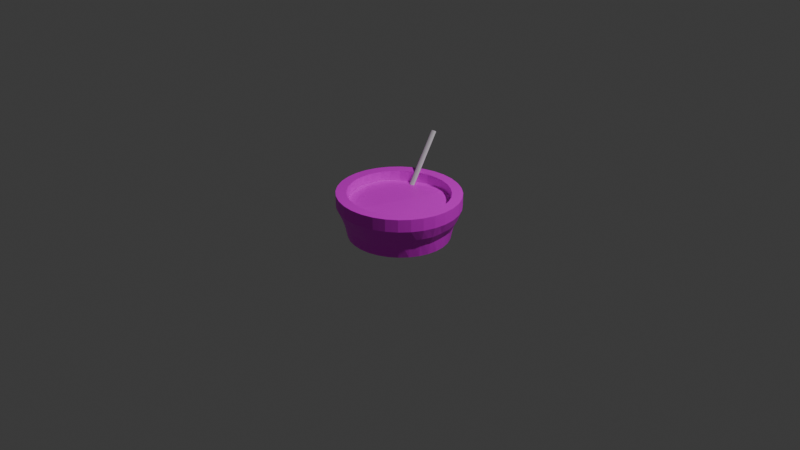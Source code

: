 # Source: olutjuustokietto.blend  (saved by Blender 4.2.66; exported with 4.5.12 LTS)
import bpy
from mathutils import Matrix  # noqa: F401  (used for matrix-valued properties, if any)

bpy.ops.wm.read_factory_settings(use_empty=True)
scene = bpy.context.scene
scene.name = 'Scene'

# ---- collections
col_collection = bpy.data.collections.new('Collection'); scene.collection.children.link(col_collection)

# ---- images (referenced by path relative to the original .blend; pixels are not part of the script)
import os
ASSET_DIR = os.environ.get("B2B_ASSET_DIR", "")  # directory of the original .blend (textures are referenced by path, not embedded)
HERE = os.path.dirname(os.path.abspath(__file__))  # packed textures are extracted next to this script under _unpacked/

def load_image(name, relpath, width, height, colorspace="sRGB"):
    """Load a texture the original file referenced (path relative to the .blend, or extracted next to this script)."""
    p = next((c for c in (os.path.join(HERE, relpath), os.path.join(ASSET_DIR, relpath)) if relpath and os.path.exists(c)), "")
    if p:
        img = bpy.data.images.load(p, check_existing=True)
        img.name = name
    else:  # same state as the original file: an image datablock whose file is absent (Cycles renders it pink)
        img = bpy.data.images.new(name, width, height)
        img.source = "FILE"
        img.filepath = "//" + (relpath or name)
    img.colorspace_settings.name = colorspace
    return img
img_keittotekstuuri = load_image('keittotekstuuri', 'lusikka.png', 1024, 1024, 'sRGB')

# ---- materials (node trees are filled in below, after node groups)
mat_material_001 = bpy.data.materials.new('Material.001')

# ---- material node trees
mat_material_001.use_nodes = True; mat_material_001.node_tree.nodes.clear()
_N = mat_material_001.node_tree.nodes; _L = mat_material_001.node_tree.links
n0 = _N.new('ShaderNodeBsdfPrincipled'); n0.name = 'Principled BSDF'; n0.location = (10, 300)
n1 = _N.new('ShaderNodeOutputMaterial'); n1.name = 'Material Output'; n1.location = (300, 300)
n2 = _N.new('ShaderNodeTexImage'); n2.name = 'Image Texture'; n2.location = (-280, 280)
n2.image = img_keittotekstuuri
_L.new(n0.outputs[0], n1.inputs[0])
_L.new(n2.outputs[0], n0.inputs[0])
n1.is_active_output = True

# ---- world
world_world = bpy.data.worlds.new('World'); scene.world = world_world
world_world.use_nodes = True; world_world.node_tree.nodes.clear()
_N = world_world.node_tree.nodes; _L = world_world.node_tree.links
n0 = _N.new('ShaderNodeOutputWorld'); n0.name = 'World Output'; n0.location = (300, 300)
n1 = _N.new('ShaderNodeBackground'); n1.name = 'Background'; n1.location = (10, 300)
n1.inputs[0].default_value = (0.05088, 0.05088, 0.05088, 1.0)
_L.new(n1.outputs[0], n0.inputs[0])
n0.is_active_output = True
world_world.color = (0.05088, 0.05088, 0.05088)
world_world.sun_shadow_jitter_overblur = 0.0

# ---- cameras
cam_camera = bpy.data.cameras.new('Camera')
cam_camera.clip_end = 100.0
cam_camera.ortho_scale = 7.314

# ---- lights
light_light = bpy.data.lights.new('Light', 'POINT')
light_light.energy = 1000.0
light_light.shadow_soft_size = 0.1

# ---- meshes
me_cylinder = bpy.data.meshes.new('Cylinder')
me_cylinder.from_pydata([(0.0, 1.0, -1.0), (0.0, 1.0, 1.0), (0.1951, 0.9808, -1.0), (0.1951, 0.9808, 1.0), (0.3827, 0.9239, -1.0), (0.3827, 0.9239, 1.0), (0.5556, 0.8315, -1.0), (0.5556, 0.8315, 1.0), (0.7071, 0.7071, -1.0), (0.7071, 0.7071, 1.0), (0.8315, 0.5556, -1.0), (0.8315, 0.5556, 1.0), (0.9239, 0.3827, -1.0), (0.9239, 0.3827, 1.0), (0.9808, 0.1951, -1.0), (0.9808, 0.1951, 1.0), (1.0, 0.0, -1.0), (1.0, 0.0, 1.0), (0.9808, -0.1951, -1.0), (0.9808, -0.1951, 1.0), (0.9239, -0.3827, -1.0), (0.9239, -0.3827, 1.0), (0.8315, -0.5556, -1.0), (0.8315, -0.5556, 1.0), (0.7071, -0.7071, -1.0), (0.7071, -0.7071, 1.0), (0.5556, -0.8315, -1.0), (0.5556, -0.8315, 1.0), (0.3827, -0.9239, -1.0), (0.3827, -0.9239, 1.0), (0.1951, -0.9808, -1.0), (0.1951, -0.9808, 1.0), (0.0, -1.0, -1.0), (0.0, -1.0, 1.0), (-0.1951, -0.9808, -1.0), (-0.1951, -0.9808, 1.0), (-0.3827, -0.9239, -1.0), (-0.3827, -0.9239, 1.0), (-0.5556, -0.8315, -1.0), (-0.5556, -0.8315, 1.0), (-0.7071, -0.7071, -1.0), (-0.7071, -0.7071, 1.0), (-0.8315, -0.5556, -1.0), (-0.8315, -0.5556, 1.0), (-0.9239, -0.3827, -1.0), (-0.9239, -0.3827, 1.0), (-0.9808, -0.1951, -1.0), (-0.9808, -0.1951, 1.0), (-1.0, 0.0, -1.0), (-1.0, 0.0, 1.0), (-0.9808, 0.1951, -1.0), (-0.9808, 0.1951, 1.0), (-0.9239, 0.3827, -1.0), (-0.9239, 0.3827, 1.0), (-0.8315, 0.5556, -1.0), (-0.8315, 0.5556, 1.0), (-0.7071, 0.7071, -1.0), (-0.7071, 0.7071, 1.0), (-0.5556, 0.8315, -1.0), (-0.5556, 0.8315, 1.0), (-0.3827, 0.9239, -1.0), (-0.3827, 0.9239, 1.0), (-0.1951, 0.9808, -1.0), (-0.1951, 0.9808, 1.0), (0.09755, 0.9904, -1.0), (0.09755, 0.9904, 1.0), (0.0002747, 1.046, -0.2512), (0.2046, 1.028, -0.2611), (0.2889, 0.9523, -1.0), (0.2889, 0.9523, 1.0), (0.3997, 0.9672, -0.2425), (0.4691, 0.8777, -1.0), (0.4691, 0.8777, 1.0), (0.5806, 0.8696, -0.2435), (0.6313, 0.7693, -1.0), (0.6313, 0.7693, 1.0), (0.7428, 0.7428, -0.2786), (0.7693, 0.6313, -1.0), (0.7693, 0.6313, 1.0), (0.8682, 0.5803, -0.2365), (0.8777, 0.4691, -1.0), (0.8777, 0.4691, 1.0), (0.9655, 0.3996, -0.2364), (0.9523, 0.2889, -1.0), (0.9523, 0.2889, 1.0), (1.017, 0.2018, -0.1962), (0.9904, 0.09755, -1.0), (0.9904, 0.09755, 1.0), (1.037, -0.0004163, -0.202), (0.9904, -0.09755, -1.0), (0.9904, -0.09755, 1.0), (1.025, -0.2046, -0.2467), (0.9523, -0.2889, -1.0), (0.9523, -0.2889, 1.0), (0.9653, -0.4007, -0.2389), (0.8777, -0.4691, -1.0), (0.8777, -0.4691, 1.0), (0.8701, -0.5822, -0.2511), (0.7693, -0.6313, -1.0), (0.7693, -0.6313, 1.0), (0.745, -0.7455, -0.2917), (0.6313, -0.7693, -1.0), (0.6313, -0.7693, 1.0), (0.5816, -0.8697, -0.2453), (0.4691, -0.8777, -1.0), (0.4691, -0.8777, 1.0), (0.4034, -0.9737, -0.2961), (0.2889, -0.9523, -1.0), (0.2889, -0.9523, 1.0), (0.2055, -1.03, -0.2809), (0.09755, -0.9904, -1.0), (0.09755, -0.9904, 1.0), (-3.238e-05, -1.039, -0.2156), (-0.09755, -0.9904, -1.0), (-0.09755, -0.9904, 1.0), (-0.2044, -1.025, -0.2506), (-0.2889, -0.9523, -1.0), (-0.2889, -0.9523, 1.0), (-0.401, -0.9669, -0.2599), (-0.4691, -0.8777, -1.0), (-0.4691, -0.8777, 1.0), (-0.5822, -0.87, -0.2613), (-0.6313, -0.7693, -1.0), (-0.6313, -0.7693, 1.0), (-0.7464, -0.7447, -0.2997), (-0.7693, -0.6313, -1.0), (-0.7693, -0.6313, 1.0), (-0.8811, -0.5879, -0.3249), (-0.8777, -0.4691, -1.0), (-0.8777, -0.4691, 1.0), (-0.9762, -0.4044, -0.3103), (-0.9523, -0.2889, -1.0), (-0.9523, -0.2889, 1.0), (-1.03, -0.2044, -0.2801), (-0.9904, -0.09755, -1.0), (-0.9904, -0.09755, 1.0), (-1.053, 0.0009699, -0.2951), (-0.9904, 0.09755, -1.0), (-0.9904, 0.09755, 1.0), (-1.039, 0.2074, -0.3093), (-0.9523, 0.2889, -1.0), (-0.9523, 0.2889, 1.0), (-0.9698, 0.401, -0.2668), (-0.8777, 0.4691, -1.0), (-0.8777, 0.4691, 1.0), (-0.8698, 0.5813, -0.2539), (-0.7693, 0.6313, -1.0), (-0.7693, 0.6313, 1.0), (-0.7474, 0.7478, -0.313), (-0.6313, 0.7693, -1.0), (-0.6313, 0.7693, 1.0), (-0.5888, 0.8817, -0.3289), (-0.4691, 0.8777, -1.0), (-0.4691, 0.8777, 1.0), (-0.4036, 0.9748, -0.3025), (-0.2889, 0.9523, -1.0), (-0.2889, 0.9523, 1.0), (-0.2037, 1.026, -0.2556), (-0.09755, 0.9904, -1.0), (-0.09755, 0.9904, 1.0), (-0.1021, 1.04, -0.2502), (-0.3041, 1.003, -0.2735), (-0.4981, 0.9324, -0.3175), (-0.6726, 0.82, -0.3362), (-0.8125, 0.6671, -0.2865), (-0.9198, 0.4912, -0.2411), (-1.009, 0.3058, -0.2898), (-1.05, 0.1044, -0.3026), (-1.046, -0.1022, -0.2888), (-1.005, -0.3046, -0.2814), (-0.9338, -0.4988, -0.3272), (-0.817, -0.6692, -0.3135), (-0.6663, -0.8103, -0.2778), (-0.4933, -0.922, -0.26), (-0.3038, -0.9999, -0.2548), (-0.1024, -1.036, -0.2338), (0.1026, -1.038, -0.2435), (0.3062, -1.008, -0.3012), (0.4945, -0.9248, -0.2698), (0.6659, -0.8112, -0.2692), (0.8118, -0.6671, -0.2806), (0.9199, -0.4925, -0.2363), (0.9991, -0.3038, -0.2444), (1.035, -0.1025, -0.2224), (1.029, 0.101, -0.1912), (0.9925, 0.3006, -0.2052), (0.9176, 0.4903, -0.2222), (0.8109, 0.6656, -0.274), (0.6639, 0.8091, -0.2614), (0.4901, 0.9183, -0.2235), (0.3042, 1.004, -0.266), (0.1026, 1.039, -0.2464), (0.1181, 1.2, 1.0), (0.0, 1.21, 1.0), (0.0003345, 1.127, 0.3609), (0.3499, 1.153, 1.0), (0.2361, 1.187, 1.0), (0.5682, 1.063, 1.0), (0.4631, 1.118, 1.0), (0.7647, 0.9318, 1.0), (0.6724, 1.006, 1.0), (0.9318, 0.7647, 1.0), (0.8558, 0.8558, 1.0), (1.063, 0.5682, 1.0), (1.006, 0.6724, 1.0), (1.153, 0.3499, 1.0), (1.118, 0.4631, 1.0), (1.2, 0.1181, 1.0), (1.187, 0.2361, 1.0), (1.2, -0.1181, 1.0), (1.21, 0.0, 1.0), (1.153, -0.3499, 1.0), (1.187, -0.2361, 1.0), (1.063, -0.5682, 1.0), (1.118, -0.4631, 1.0), (0.9318, -0.7647, 1.0), (1.006, -0.6724, 1.0), (0.7647, -0.9318, 1.0), (0.8558, -0.8558, 1.0), (0.5682, -1.063, 1.0), (0.6724, -1.006, 1.0), (0.3499, -1.153, 1.0), (0.4631, -1.118, 1.0), (0.1181, -1.2, 1.0), (0.2361, -1.187, 1.0), (-0.1181, -1.2, 1.0), (0.0, -1.21, 1.0), (-0.3499, -1.153, 1.0), (-0.2361, -1.187, 1.0), (-0.5682, -1.063, 1.0), (-0.4631, -1.118, 1.0), (-0.7647, -0.9318, 1.0), (-0.6724, -1.006, 1.0), (-0.9318, -0.7647, 1.0), (-0.8558, -0.8558, 1.0), (-1.063, -0.5682, 1.0), (-1.006, -0.6724, 1.0), (-1.153, -0.3499, 1.0), (-1.118, -0.4631, 1.0), (-1.2, -0.1181, 1.0), (-1.187, -0.2361, 1.0), (-1.2, 0.1181, 1.0), (-1.21, 0.0, 1.0), (-1.153, 0.3499, 1.0), (-1.187, 0.2361, 1.0), (-1.063, 0.5682, 1.0), (-1.118, 0.4631, 1.0), (-0.9318, 0.7647, 1.0), (-1.006, 0.6724, 1.0), (-0.7647, 0.9318, 1.0), (-0.8558, 0.8558, 1.0), (-0.5682, 1.063, 1.0), (-0.6724, 1.006, 1.0), (-0.3499, 1.153, 1.0), (-0.4631, 1.118, 1.0), (-0.1181, 1.2, 1.0), (-0.2361, 1.187, 1.0), (0.2197, 1.102, 0.3706), (0.4322, 1.043, 0.347), (0.6249, 0.9353, 0.3668), (0.7959, 0.7954, 0.3664), (0.9423, 0.6288, 0.3324), (1.045, 0.4323, 0.3418), (1.111, 0.2209, 0.3318), (1.129, -0.0004377, 0.3512), (1.114, -0.222, 0.3202), (1.049, -0.4352, 0.3199), (0.9367, -0.6265, 0.3568), (0.7986, -0.7993, 0.3419), (0.6291, -0.9414, 0.3336), (0.4331, -1.046, 0.3362), (0.2198, -1.104, 0.3631), (-0.0002201, -1.119, 0.3981), (-0.2192, -1.101, 0.3821), (-0.4293, -1.036, 0.3825), (-0.622, -0.9298, 0.3963), (-0.8011, -0.7994, 0.3372), (-0.9441, -0.6298, 0.3192), (-1.048, -0.4342, 0.3235), (-1.1, -0.2186, 0.3846), (-1.125, 0.0008187, 0.3654), (-1.111, 0.2215, 0.3258), (-1.04, 0.4307, 0.362), (-0.9346, 0.625, 0.3724), (-0.8043, 0.8049, 0.3107), (-0.6328, 0.9474, 0.3031), (-0.4331, 1.046, 0.3356), (-0.2194, 1.105, 0.3593), (-0.1102, 1.123, 0.3476), (-0.3261, 1.076, 0.3656), (-0.5358, 1.003, 0.3095), (-0.7236, 0.8821, 0.2915), (-0.8729, 0.7171, 0.3425), (-0.9887, 0.5285, 0.3807), (-1.081, 0.3279, 0.3391), (-1.123, 0.1113, 0.3446), (-1.114, -0.1092, 0.3867), (-1.077, -0.3269, 0.3594), (-1.001, -0.5345, 0.3165), (-0.8758, -0.7174, 0.3285), (-0.7131, -0.8672, 0.3734), (-0.5271, -0.9857, 0.3946), (-0.3261, -1.075, 0.3716), (-0.1099, -1.113, 0.3966), (0.1098, -1.115, 0.3853), (0.328, -1.081, 0.3403), (0.5324, -0.9962, 0.3409), (0.7174, -0.8743, 0.3338), (0.8698, -0.7145, 0.3566), (0.9966, -0.5334, 0.3375), (1.086, -0.33, 0.3177), (1.127, -0.1113, 0.3323), (1.123, 0.1103, 0.3479), (1.082, 0.3279, 0.338), (0.9968, 0.5323, 0.3393), (0.8727, 0.7153, 0.3475), (0.7124, 0.868, 0.371), (0.5306, 0.9926, 0.3587), (0.3274, 1.078, 0.352), (0.1103, 1.116, 0.3777), (-0.8315, -0.5556, 1.795), (-0.8777, -0.4691, 1.795), (-1.063, -0.5682, 1.795), (-1.006, -0.6724, 1.795), (0.9523, 0.2889, 1.795), (0.9808, 0.1951, 1.795), (1.187, 0.2361, 1.795), (1.153, 0.3499, 1.795), (-0.9904, -0.09755, 1.795), (-1.0, 0.0, 1.795), (-1.21, 0.0, 1.795), (-1.2, -0.1181, 1.795), (0.5556, 0.8315, 1.795), (0.6313, 0.7693, 1.795), (0.7647, 0.9318, 1.795), (0.6724, 1.006, 1.795), (-0.7071, -0.7071, 1.795), (-0.7693, -0.6313, 1.795), (-0.9318, -0.7647, 1.795), (-0.8558, -0.8558, 1.795), (0.8777, 0.4691, 1.795), (0.9239, 0.3827, 1.795), (1.118, 0.4631, 1.795), (1.063, 0.5682, 1.795), (-0.9523, -0.2889, 1.795), (-0.9808, -0.1951, 1.795), (-1.187, -0.2361, 1.795), (-1.153, -0.3499, 1.795), (0.3827, 0.9239, 1.795), (0.4691, 0.8777, 1.795), (0.5682, 1.063, 1.795), (0.4631, 1.118, 1.795), (-0.5556, -0.8315, 1.795), (-0.6313, -0.7693, 1.795), (-0.7647, -0.9318, 1.795), (-0.6724, -1.006, 1.795), (0.7693, 0.6313, 1.795), (0.8315, 0.5556, 1.795), (1.006, 0.6724, 1.795), (0.9318, 0.7647, 1.795), (-0.8777, -0.4691, 1.795), (-0.9239, -0.3827, 1.795), (-1.118, -0.4631, 1.795), (-1.063, -0.5682, 1.795), (0.1951, 0.9808, 1.795), (0.2889, 0.9523, 1.795), (0.3499, 1.153, 1.795), (0.2361, 1.187, 1.795), (-0.3827, -0.9239, 1.795), (-0.4691, -0.8777, 1.795), (-0.5682, -1.063, 1.795), (-0.4631, -1.118, 1.795), (0.6313, 0.7693, 1.795), (0.7071, 0.7071, 1.795), (0.8558, 0.8558, 1.795), (0.7647, 0.9318, 1.795), (-0.7693, -0.6313, 1.795), (-0.8315, -0.5556, 1.795), (-1.006, -0.6724, 1.795), (-0.9318, -0.7647, 1.795), (-0.1951, -0.9808, 1.795), (-0.2889, -0.9523, 1.795), (-0.3499, -1.153, 1.795), (-0.2361, -1.187, 1.795), (0.4691, 0.8777, 1.795), (0.5556, 0.8315, 1.795), (0.6724, 1.006, 1.795), (0.5682, 1.063, 1.795), (0.0, 1.0, 1.795), (0.09755, 0.9904, 1.795), (0.1181, 1.2, 1.795), (0.0, 1.21, 1.795), (-0.6313, -0.7693, 1.795), (-0.7071, -0.7071, 1.795), (-0.8558, -0.8558, 1.795), (-0.7647, -0.9318, 1.795), (0.0, -1.0, 1.795), (-0.09755, -0.9904, 1.795), (-0.1181, -1.2, 1.795), (0.0, -1.21, 1.795), (0.2889, 0.9523, 1.795), (0.3827, 0.9239, 1.795), (0.4631, 1.118, 1.795), (0.3499, 1.153, 1.795), (-0.4691, -0.8777, 1.795), (-0.5556, -0.8315, 1.795), (-0.6724, -1.006, 1.795), (-0.5682, -1.063, 1.795), (0.1951, -0.9808, 1.795), (0.09755, -0.9904, 1.795), (0.1181, -1.2, 1.795), (0.2361, -1.187, 1.795), (-0.2889, -0.9523, 1.795), (-0.3827, -0.9239, 1.795), (-0.4631, -1.118, 1.795), (-0.3499, -1.153, 1.795), (0.09755, 0.9904, 1.795), (0.1951, 0.9808, 1.795), (0.2361, 1.187, 1.795), (0.1181, 1.2, 1.795), (0.3827, -0.9239, 1.795), (0.2889, -0.9523, 1.795), (0.3499, -1.153, 1.795), (0.4631, -1.118, 1.795), (-0.1951, 0.9808, 1.795), (-0.09755, 0.9904, 1.795), (-0.1181, 1.2, 1.795), (-0.2361, 1.187, 1.795), (-0.09755, -0.9904, 1.795), (-0.1951, -0.9808, 1.795), (-0.2361, -1.187, 1.795), (-0.1181, -1.2, 1.795), (0.5556, -0.8315, 1.795), (0.4691, -0.8777, 1.795), (0.5682, -1.063, 1.795), (0.6724, -1.006, 1.795), (-0.3827, 0.9239, 1.795), (-0.2889, 0.9523, 1.795), (-0.3499, 1.153, 1.795), (-0.4631, 1.118, 1.795), (0.7071, 0.7071, 1.795), (0.7693, 0.6313, 1.795), (0.9318, 0.7647, 1.795), (0.8558, 0.8558, 1.795), (-0.9904, 0.09755, 1.795), (-0.9808, 0.1951, 1.795), (-1.187, 0.2361, 1.795), (-1.2, 0.1181, 1.795), (0.9904, 0.09755, 1.795), (1.0, 0.0, 1.795), (1.21, 0.0, 1.795), (1.2, 0.1181, 1.795), (-0.9239, -0.3827, 1.795), (-0.9523, -0.2889, 1.795), (-1.153, -0.3499, 1.795), (-1.118, -0.4631, 1.795), (0.8315, 0.5556, 1.795), (0.8777, 0.4691, 1.795), (1.063, 0.5682, 1.795), (1.006, 0.6724, 1.795), (-0.9523, 0.2889, 1.795), (-0.9239, 0.3827, 1.795), (-1.118, 0.4631, 1.795), (-1.153, 0.3499, 1.795), (0.9904, -0.09755, 1.795), (0.9808, -0.1951, 1.795), (1.187, -0.2361, 1.795), (1.2, -0.1181, 1.795), (-0.9808, -0.1951, 1.795), (-0.9904, -0.09755, 1.795), (-1.2, -0.1181, 1.795), (-1.187, -0.2361, 1.795), (0.9239, 0.3827, 1.795), (0.9523, 0.2889, 1.795), (1.153, 0.3499, 1.795), (1.118, 0.4631, 1.795), (-0.8777, 0.4691, 1.795), (-0.8315, 0.5556, 1.795), (-1.006, 0.6724, 1.795), (-1.063, 0.5682, 1.795), (0.9523, -0.2889, 1.795), (0.9239, -0.3827, 1.795), (1.118, -0.4631, 1.795), (1.153, -0.3499, 1.795), (-1.0, 0.0, 1.795), (-0.9904, 0.09755, 1.795), (-1.2, 0.1181, 1.795), (-1.21, 0.0, 1.795), (0.9808, 0.1951, 1.795), (0.9904, 0.09755, 1.795), (1.2, 0.1181, 1.795), (1.187, 0.2361, 1.795), (-0.7693, 0.6313, 1.795), (-0.7071, 0.7071, 1.795), (-0.8558, 0.8558, 1.795), (-0.9318, 0.7647, 1.795), (0.8777, -0.4691, 1.795), (0.8315, -0.5556, 1.795), (1.006, -0.6724, 1.795), (1.063, -0.5682, 1.795), (-0.9808, 0.1951, 1.795), (-0.9523, 0.2889, 1.795), (-1.153, 0.3499, 1.795), (-1.187, 0.2361, 1.795), (1.0, 0.0, 1.795), (0.9904, -0.09755, 1.795), (1.2, -0.1181, 1.795), (1.21, 0.0, 1.795), (-0.6313, 0.7693, 1.795), (-0.5556, 0.8315, 1.795), (-0.6724, 1.006, 1.795), (-0.7647, 0.9318, 1.795), (0.7693, -0.6313, 1.795), (0.7071, -0.7071, 1.795), (0.8558, -0.8558, 1.795), (0.9318, -0.7647, 1.795), (-0.9239, 0.3827, 1.795), (-0.8777, 0.4691, 1.795), (-1.063, 0.5682, 1.795), (-1.118, 0.4631, 1.795), (0.9808, -0.1951, 1.795), (0.9523, -0.2889, 1.795), (1.153, -0.3499, 1.795), (1.187, -0.2361, 1.795), (-0.4691, 0.8777, 1.795), (-0.3827, 0.9239, 1.795), (-0.4631, 1.118, 1.795), (-0.5682, 1.063, 1.795), (0.6313, -0.7693, 1.795), (0.5556, -0.8315, 1.795), (0.6724, -1.006, 1.795), (0.7647, -0.9318, 1.795), (-0.8315, 0.5556, 1.795), (-0.7693, 0.6313, 1.795), (-0.9318, 0.7647, 1.795), (-1.006, 0.6724, 1.795), (0.9239, -0.3827, 1.795), (0.8777, -0.4691, 1.795), (1.063, -0.5682, 1.795), (1.118, -0.4631, 1.795), (-0.2889, 0.9523, 1.795), (-0.1951, 0.9808, 1.795), (-0.2361, 1.187, 1.795), (-0.3499, 1.153, 1.795), (0.4691, -0.8777, 1.795), (0.3827, -0.9239, 1.795), (0.4631, -1.118, 1.795), (0.5682, -1.063, 1.795), (-0.7071, 0.7071, 1.795), (-0.6313, 0.7693, 1.795), (-0.7647, 0.9318, 1.795), (-0.8558, 0.8558, 1.795), (0.8315, -0.5556, 1.795), (0.7693, -0.6313, 1.795), (0.9318, -0.7647, 1.795), (1.006, -0.6724, 1.795), (-0.09755, 0.9904, 1.795), (0.0, 1.0, 1.795), (0.0, 1.21, 1.795), (-0.1181, 1.2, 1.795), (0.2889, -0.9523, 1.795), (0.1951, -0.9808, 1.795), (0.2361, -1.187, 1.795), (0.3499, -1.153, 1.795), (-0.5556, 0.8315, 1.795), (-0.4691, 0.8777, 1.795), (-0.5682, 1.063, 1.795), (-0.6724, 1.006, 1.795), (0.7071, -0.7071, 1.795), (0.6313, -0.7693, 1.795), (0.7647, -0.9318, 1.795), (0.8558, -0.8558, 1.795), (0.09755, -0.9904, 1.795), (0.0, -1.0, 1.795), (0.0, -1.21, 1.795), (0.1181, -1.2, 1.795), (0.1942, 0.9761, 0.5344), (0.09744, 0.9891, 0.52), (1.854e-06, 0.9961, 0.4729), (-0.09749, 0.9899, 0.4102), (-0.1945, 0.9776, 0.4453), (-0.2887, 0.9517, 0.461), (-0.3815, 0.9209, 0.4331), (-0.4691, 0.8775, 0.3719), (-0.5547, 0.8301, 0.3688), (-0.6313, 0.7692, 0.3528), (-0.7058, 0.7058, 0.382), (-0.7688, 0.631, 0.4394), (-0.8282, 0.5534, 0.4698), (-0.8768, 0.4687, 0.491), (-0.9199, 0.3811, 0.4993), (-0.9514, 0.2886, 0.4745), (-0.9775, 0.1944, 0.448), (-0.9895, 0.09747, 0.4807), (-0.9954, 1.236e-05, 0.5189), (-0.989, -0.0974, 0.5271), (-0.9764, -0.1942, 0.5075), (-0.9516, -0.2887, 0.4589), (-0.9217, -0.3818, 0.402), (-0.8774, -0.469, 0.3956), (-0.8291, -0.554, 0.423), (-0.7689, -0.631, 0.4239), (-0.7053, -0.7052, 0.4206), (-0.6303, -0.7679, 0.5584), (-0.552, -0.8259, 0.6399), (-0.4677, -0.875, 0.6591), (-0.3803, -0.9181, 0.6206), (-0.2885, -0.9511, 0.5197), (-0.1943, -0.9766, 0.5132), (-0.09744, -0.9889, 0.5391), (-1.565e-05, -0.9952, 0.523), (0.09743, -0.9894, 0.4872), (0.1944, -0.9773, 0.4553), (0.2887, -0.9518, 0.4369), (0.3817, -0.9214, 0.4167), (0.4688, -0.8772, 0.4343), (0.5539, -0.829, 0.4266), (0.6309, -0.7688, 0.4355), (0.7044, -0.7044, 0.4762), (0.7685, -0.6307, 0.4895), (0.8282, -0.5534, 0.4769), (0.8772, -0.4689, 0.4301), (0.9218, -0.3818, 0.3954), (0.9521, -0.2888, 0.3863), (0.9792, -0.1948, 0.3642), (0.9899, -0.09751, 0.4103), (0.9965, -1.118e-05, 0.4546), (0.9899, 0.09747, 0.4497), (0.9782, 0.1946, 0.4102), (0.9518, 0.2887, 0.419), (0.9208, 0.3814, 0.4442), (0.8772, 0.4689, 0.4338), (0.8294, 0.5541, 0.4133), (0.7688, 0.6309, 0.452), (0.7043, 0.7043, 0.4739), (0.6306, 0.7684, 0.5005), (0.553, 0.8276, 0.5197), (0.4686, 0.8767, 0.4947), (0.3813, 0.9205, 0.4657), (0.2886, 0.9514, 0.4895), (0.09866, 0.9906, 1.242), (0.1954, 0.9776, 1.256), (0.00122, 0.9976, 1.195), (-0.09627, 0.9914, 1.132), (-0.1932, 0.9792, 1.167), (-0.2874, 0.9532, 1.183), (-0.3802, 0.9224, 1.155), (-0.4679, 0.8791, 1.094), (-0.5535, 0.8316, 1.09), (-0.6301, 0.7708, 1.074), (-0.7046, 0.7073, 1.104), (-0.7676, 0.6325, 1.161), (-0.827, 0.5549, 1.191), (-0.8755, 0.4702, 1.213), (-0.9187, 0.3826, 1.221), (-0.9502, 0.2901, 1.196), (-0.9763, 0.196, 1.17), (-0.9883, 0.09899, 1.202), (-0.9942, 0.001531, 1.241), (-0.9878, -0.09588, 1.249), (-0.9752, -0.1927, 1.229), (-0.9504, -0.2872, 1.181), (-0.9205, -0.3802, 1.124), (-0.8762, -0.4675, 1.117), (-0.8278, -0.5524, 1.145), (-0.7677, -0.6295, 1.146), (-0.704, -0.7037, 1.142), (-0.6291, -0.7664, 1.28), (-0.5507, -0.8244, 1.362), (-0.4665, -0.8735, 1.381), (-0.3791, -0.9166, 1.342), (-0.2873, -0.9496, 1.241), (-0.193, -0.975, 1.235), (-0.09622, -0.9873, 1.261), (0.001203, -0.9937, 1.245), (0.09865, -0.9879, 1.209), (0.1956, -0.9758, 1.177), (0.2899, -0.9503, 1.159), (0.3829, -0.9199, 1.138), (0.4701, -0.8756, 1.156), (0.5551, -0.8275, 1.148), (0.6322, -0.7673, 1.157), (0.7056, -0.7029, 1.198), (0.7697, -0.6292, 1.211), (0.8294, -0.5518, 1.199), (0.8785, -0.4674, 1.152), (0.923, -0.3803, 1.117), (0.9534, -0.2873, 1.108), (0.9804, -0.1933, 1.086), (0.9911, -0.096, 1.132), (0.9977, 0.001508, 1.176), (0.9911, 0.09899, 1.171), (0.9794, 0.1961, 1.132), (0.953, 0.2902, 1.141), (0.922, 0.3829, 1.166), (0.8784, 0.4704, 1.156), (0.8306, 0.5557, 1.135), (0.77, 0.6324, 1.174), (0.7055, 0.7058, 1.196), (0.6318, 0.7699, 1.222), (0.5543, 0.8292, 1.241), (0.4699, 0.8782, 1.216), (0.3825, 0.922, 1.187), (0.2898, 0.953, 1.211)], [], [(69, 639, 638, 5), (5, 638, 637, 72), (72, 637, 636, 7), (179, 100, 268, 307), (166, 139, 281, 294), (7, 636, 635, 75), (103, 179, 307, 269), (75, 635, 634, 9), (142, 166, 294, 282), (9, 634, 633, 78), (78, 633, 632, 11), (191, 66, 194, 319), (11, 632, 631, 81), (178, 103, 269, 306), (81, 631, 630, 13), (67, 191, 319, 257), (165, 142, 282, 293), (13, 630, 629, 84), (106, 178, 306, 270), (84, 629, 628, 15), (145, 165, 293, 283), (15, 628, 627, 87), (87, 627, 626, 17), (190, 67, 257, 318), (17, 626, 625, 90), (177, 106, 270, 305), (90, 625, 624, 19), (70, 190, 318, 258), (164, 145, 283, 292), (109, 177, 305, 271), (148, 164, 292, 284), (19, 624, 623, 93), (0, 64, 2, 68, 4, 71, 6, 74, 8, 77, 10, 80, 12, 83, 14, 86, 16, 89, 18, 92, 20, 95, 22, 98, 24, 101, 26, 104, 28, 107, 30, 110, 32, 113, 34, 116, 36, 119, 38, 122, 40, 125, 42, 128, 44, 131, 46, 134, 48, 137, 50, 140, 52, 143, 54, 146, 56, 149, 58, 152, 60, 155, 62, 158), (158, 160, 66, 0), (62, 157, 160, 158), (93, 623, 622, 21), (155, 161, 157, 62), (60, 154, 161, 155), (21, 622, 621, 96), (152, 162, 154, 60), (58, 151, 162, 152), (96, 621, 620, 23), (149, 163, 151, 58), (56, 148, 163, 149), (189, 70, 258, 317), (146, 164, 148, 56), (54, 145, 164, 146), (176, 109, 271, 304), (143, 165, 145, 54), (52, 142, 165, 143), (73, 189, 317, 259), (140, 166, 142, 52), (50, 139, 166, 140), (163, 148, 284, 291), (137, 167, 139, 50), (48, 136, 167, 137), (112, 176, 304, 272), (134, 168, 136, 48), (46, 133, 168, 134), (23, 620, 619, 99), (131, 169, 133, 46), (44, 130, 169, 131), (151, 163, 291, 285), (128, 170, 130, 44), (42, 127, 170, 128), (99, 619, 618, 25), (125, 171, 127, 42), (40, 124, 171, 125), (25, 618, 617, 102), (122, 172, 124, 40), (38, 121, 172, 122), (188, 73, 259, 316), (119, 173, 121, 38), (36, 118, 173, 119), (175, 112, 272, 303), (116, 174, 118, 36), (34, 115, 174, 116), (102, 617, 616, 27), (113, 175, 115, 34), (32, 112, 175, 113), (76, 188, 316, 260), (110, 176, 112, 32), (30, 109, 176, 110), (162, 151, 285, 290), (107, 177, 109, 30), (28, 106, 177, 107), (115, 175, 303, 273), (104, 178, 106, 28), (26, 103, 178, 104), (27, 616, 615, 105), (101, 179, 103, 26), (24, 100, 179, 101), (154, 162, 290, 286), (98, 180, 100, 24), (22, 97, 180, 98), (105, 615, 614, 29), (95, 181, 97, 22), (20, 94, 181, 95), (29, 614, 613, 108), (92, 182, 94, 20), (18, 91, 182, 92), (187, 76, 260, 315), (89, 183, 91, 18), (16, 88, 183, 89), (108, 613, 612, 31), (86, 184, 88, 16), (14, 85, 184, 86), (174, 115, 273, 302), (83, 185, 85, 14), (12, 82, 185, 83), (31, 612, 611, 111), (80, 186, 82, 12), (10, 79, 186, 80), (79, 187, 315, 261), (77, 187, 79, 10), (8, 76, 187, 77), (161, 154, 286, 289), (74, 188, 76, 8), (6, 73, 188, 74), (118, 174, 302, 274), (71, 189, 73, 6), (4, 70, 189, 71), (157, 161, 289, 287), (68, 190, 70, 4), (2, 67, 190, 68), (111, 611, 610, 33), (64, 191, 67, 2), (0, 66, 191, 64), (33, 610, 609, 114), (319, 192, 196, 257), (318, 195, 198, 258), (317, 197, 200, 259), (316, 199, 202, 260), (315, 201, 204, 261), (314, 203, 206, 262), (313, 205, 208, 263), (312, 207, 210, 264), (311, 209, 212, 265), (310, 211, 214, 266), (309, 213, 216, 267), (308, 215, 218, 268), (307, 217, 220, 269), (306, 219, 222, 270), (305, 221, 224, 271), (304, 223, 226, 272), (303, 225, 228, 273), (302, 227, 230, 274), (301, 229, 232, 275), (300, 231, 234, 276), (299, 233, 236, 277), (298, 235, 238, 278), (297, 237, 240, 279), (296, 239, 242, 280), (295, 241, 244, 281), (294, 243, 246, 282), (293, 245, 248, 283), (292, 247, 250, 284), (291, 249, 252, 285), (290, 251, 254, 286), (289, 253, 256, 287), (288, 255, 193, 194), (287, 256, 255, 288), (286, 254, 253, 289), (285, 252, 251, 290), (284, 250, 249, 291), (283, 248, 247, 292), (282, 246, 245, 293), (281, 244, 243, 294), (280, 242, 241, 295), (279, 240, 239, 296), (278, 238, 237, 297), (277, 236, 235, 298), (276, 234, 233, 299), (275, 232, 231, 300), (274, 230, 229, 301), (273, 228, 227, 302), (272, 226, 225, 303), (271, 224, 223, 304), (270, 222, 221, 305), (269, 220, 219, 306), (268, 218, 217, 307), (267, 216, 215, 308), (266, 214, 213, 309), (265, 212, 211, 310), (264, 210, 209, 311), (263, 208, 207, 312), (262, 206, 205, 313), (261, 204, 203, 314), (260, 202, 201, 315), (259, 200, 199, 316), (258, 198, 197, 317), (257, 196, 195, 318), (194, 193, 192, 319), (114, 609, 608, 35), (139, 167, 295, 281), (100, 180, 308, 268), (167, 136, 280, 295), (35, 608, 607, 117), (180, 97, 267, 308), (117, 607, 606, 37), (37, 606, 605, 120), (120, 605, 604, 39), (136, 168, 296, 280), (39, 604, 603, 123), (97, 181, 309, 267), (123, 603, 602, 41), (168, 133, 279, 296), (41, 602, 601, 126), (181, 94, 266, 309), (126, 601, 600, 43), (43, 600, 599, 129), (129, 599, 598, 45), (133, 169, 297, 279), (45, 598, 597, 132), (94, 182, 310, 266), (132, 597, 596, 47), (169, 130, 278, 297), (182, 91, 265, 310), (47, 596, 595, 135), (135, 595, 594, 49), (49, 594, 593, 138), (138, 593, 592, 51), (130, 170, 298, 278), (91, 183, 311, 265), (170, 127, 277, 298), (51, 592, 591, 141), (183, 88, 264, 311), (141, 591, 590, 53), (53, 590, 589, 144), (144, 589, 588, 55), (127, 171, 299, 277), (55, 588, 587, 147), (88, 184, 312, 264), (147, 587, 586, 57), (171, 124, 276, 299), (57, 586, 585, 150), (184, 85, 263, 312), (150, 585, 584, 59), (59, 584, 583, 153), (153, 583, 582, 61), (124, 172, 300, 276), (61, 582, 581, 156), (85, 185, 313, 263), (156, 581, 580, 63), (172, 121, 275, 300), (185, 82, 262, 313), (63, 580, 579, 159), (159, 579, 578, 1), (1, 578, 577, 65), (66, 160, 288, 194), (65, 577, 576, 3), (121, 173, 301, 275), (160, 157, 287, 288), (82, 186, 314, 262), (173, 118, 274, 301), (186, 79, 261, 314), (627, 628, 692, 691), (320, 321, 322, 323), (129, 321, 320, 43), (235, 322, 321, 129), (236, 323, 322, 235), (43, 320, 323, 236), (324, 325, 326, 327), (15, 325, 324, 84), (208, 326, 325, 15), (205, 327, 326, 208), (84, 324, 327, 205), (328, 329, 330, 331), (49, 329, 328, 135), (242, 330, 329, 49), (239, 331, 330, 242), (135, 328, 331, 239), (332, 333, 334, 335), (75, 333, 332, 7), (199, 334, 333, 75), (200, 335, 334, 199), (7, 332, 335, 200), (336, 337, 338, 339), (126, 337, 336, 41), (233, 338, 337, 126), (234, 339, 338, 233), (41, 336, 339, 234), (340, 341, 342, 343), (13, 341, 340, 81), (206, 342, 341, 13), (203, 343, 342, 206), (81, 340, 343, 203), (344, 345, 346, 347), (47, 345, 344, 132), (240, 346, 345, 47), (237, 347, 346, 240), (132, 344, 347, 237), (348, 349, 350, 351), (72, 349, 348, 5), (197, 350, 349, 72), (198, 351, 350, 197), (5, 348, 351, 198), (352, 353, 354, 355), (123, 353, 352, 39), (231, 354, 353, 123), (232, 355, 354, 231), (39, 352, 355, 232), (356, 357, 358, 359), (11, 357, 356, 78), (204, 358, 357, 11), (201, 359, 358, 204), (78, 356, 359, 201), (360, 361, 362, 363), (45, 361, 360, 129), (238, 362, 361, 45), (235, 363, 362, 238), (129, 360, 363, 235), (364, 365, 366, 367), (69, 365, 364, 3), (195, 366, 365, 69), (196, 367, 366, 195), (3, 364, 367, 196), (368, 369, 370, 371), (120, 369, 368, 37), (229, 370, 369, 120), (230, 371, 370, 229), (37, 368, 371, 230), (372, 373, 374, 375), (9, 373, 372, 75), (202, 374, 373, 9), (199, 375, 374, 202), (75, 372, 375, 199), (376, 377, 378, 379), (43, 377, 376, 126), (236, 378, 377, 43), (233, 379, 378, 236), (126, 376, 379, 233), (380, 381, 382, 383), (117, 381, 380, 35), (227, 382, 381, 117), (228, 383, 382, 227), (35, 380, 383, 228), (384, 385, 386, 387), (7, 385, 384, 72), (200, 386, 385, 7), (197, 387, 386, 200), (72, 384, 387, 197), (388, 389, 390, 391), (65, 389, 388, 1), (192, 390, 389, 65), (193, 391, 390, 192), (1, 388, 391, 193), (392, 393, 394, 395), (41, 393, 392, 123), (234, 394, 393, 41), (231, 395, 394, 234), (123, 392, 395, 231), (396, 397, 398, 399), (114, 397, 396, 33), (225, 398, 397, 114), (226, 399, 398, 225), (33, 396, 399, 226), (400, 401, 402, 403), (5, 401, 400, 69), (198, 402, 401, 5), (195, 403, 402, 198), (69, 400, 403, 195), (404, 405, 406, 407), (39, 405, 404, 120), (232, 406, 405, 39), (229, 407, 406, 232), (120, 404, 407, 229), (408, 409, 410, 411), (111, 409, 408, 31), (223, 410, 409, 111), (224, 411, 410, 223), (31, 408, 411, 224), (412, 413, 414, 415), (37, 413, 412, 117), (230, 414, 413, 37), (227, 415, 414, 230), (117, 412, 415, 227), (416, 417, 418, 419), (3, 417, 416, 65), (196, 418, 417, 3), (192, 419, 418, 196), (65, 416, 419, 192), (420, 421, 422, 423), (108, 421, 420, 29), (221, 422, 421, 108), (222, 423, 422, 221), (29, 420, 423, 222), (424, 425, 426, 427), (159, 425, 424, 63), (255, 426, 425, 159), (256, 427, 426, 255), (63, 424, 427, 256), (428, 429, 430, 431), (35, 429, 428, 114), (228, 430, 429, 35), (225, 431, 430, 228), (114, 428, 431, 225), (432, 433, 434, 435), (105, 433, 432, 27), (219, 434, 433, 105), (220, 435, 434, 219), (27, 432, 435, 220), (436, 437, 438, 439), (156, 437, 436, 61), (253, 438, 437, 156), (254, 439, 438, 253), (61, 436, 439, 254), (440, 441, 442, 443), (78, 441, 440, 9), (201, 442, 441, 78), (202, 443, 442, 201), (9, 440, 443, 202), (444, 445, 446, 447), (51, 445, 444, 138), (244, 446, 445, 51), (241, 447, 446, 244), (138, 444, 447, 241), (448, 449, 450, 451), (17, 449, 448, 87), (210, 450, 449, 17), (207, 451, 450, 210), (87, 448, 451, 207), (452, 453, 454, 455), (132, 453, 452, 45), (237, 454, 453, 132), (238, 455, 454, 237), (45, 452, 455, 238), (456, 457, 458, 459), (81, 457, 456, 11), (203, 458, 457, 81), (204, 459, 458, 203), (11, 456, 459, 204), (460, 461, 462, 463), (53, 461, 460, 141), (246, 462, 461, 53), (243, 463, 462, 246), (141, 460, 463, 243), (464, 465, 466, 467), (19, 465, 464, 90), (212, 466, 465, 19), (209, 467, 466, 212), (90, 464, 467, 209), (468, 469, 470, 471), (135, 469, 468, 47), (239, 470, 469, 135), (240, 471, 470, 239), (47, 468, 471, 240), (472, 473, 474, 475), (84, 473, 472, 13), (205, 474, 473, 84), (206, 475, 474, 205), (13, 472, 475, 206), (476, 477, 478, 479), (55, 477, 476, 144), (248, 478, 477, 55), (245, 479, 478, 248), (144, 476, 479, 245), (480, 481, 482, 483), (21, 481, 480, 93), (214, 482, 481, 21), (211, 483, 482, 214), (93, 480, 483, 211), (484, 485, 486, 487), (138, 485, 484, 49), (241, 486, 485, 138), (242, 487, 486, 241), (49, 484, 487, 242), (488, 489, 490, 491), (87, 489, 488, 15), (207, 490, 489, 87), (208, 491, 490, 207), (15, 488, 491, 208), (492, 493, 494, 495), (57, 493, 492, 147), (250, 494, 493, 57), (247, 495, 494, 250), (147, 492, 495, 247), (496, 497, 498, 499), (23, 497, 496, 96), (216, 498, 497, 23), (213, 499, 498, 216), (96, 496, 499, 213), (500, 501, 502, 503), (141, 501, 500, 51), (243, 502, 501, 141), (244, 503, 502, 243), (51, 500, 503, 244), (504, 505, 506, 507), (90, 505, 504, 17), (209, 506, 505, 90), (210, 507, 506, 209), (17, 504, 507, 210), (508, 509, 510, 511), (59, 509, 508, 150), (252, 510, 509, 59), (249, 511, 510, 252), (150, 508, 511, 249), (512, 513, 514, 515), (25, 513, 512, 99), (218, 514, 513, 25), (215, 515, 514, 218), (99, 512, 515, 215), (516, 517, 518, 519), (144, 517, 516, 53), (245, 518, 517, 144), (246, 519, 518, 245), (53, 516, 519, 246), (520, 521, 522, 523), (93, 521, 520, 19), (211, 522, 521, 93), (212, 523, 522, 211), (19, 520, 523, 212), (524, 525, 526, 527), (61, 525, 524, 153), (254, 526, 525, 61), (251, 527, 526, 254), (153, 524, 527, 251), (528, 529, 530, 531), (27, 529, 528, 102), (220, 530, 529, 27), (217, 531, 530, 220), (102, 528, 531, 217), (532, 533, 534, 535), (147, 533, 532, 55), (247, 534, 533, 147), (248, 535, 534, 247), (55, 532, 535, 248), (536, 537, 538, 539), (96, 537, 536, 21), (213, 538, 537, 96), (214, 539, 538, 213), (21, 536, 539, 214), (540, 541, 542, 543), (63, 541, 540, 156), (256, 542, 541, 63), (253, 543, 542, 256), (156, 540, 543, 253), (544, 545, 546, 547), (29, 545, 544, 105), (222, 546, 545, 29), (219, 547, 546, 222), (105, 544, 547, 219), (548, 549, 550, 551), (150, 549, 548, 57), (249, 550, 549, 150), (250, 551, 550, 249), (57, 548, 551, 250), (552, 553, 554, 555), (99, 553, 552, 23), (215, 554, 553, 99), (216, 555, 554, 215), (23, 552, 555, 216), (556, 557, 558, 559), (1, 557, 556, 159), (193, 558, 557, 1), (255, 559, 558, 193), (159, 556, 559, 255), (560, 561, 562, 563), (31, 561, 560, 108), (224, 562, 561, 31), (221, 563, 562, 224), (108, 560, 563, 221), (564, 565, 566, 567), (153, 565, 564, 59), (251, 566, 565, 153), (252, 567, 566, 251), (59, 564, 567, 252), (568, 569, 570, 571), (102, 569, 568, 25), (217, 570, 569, 102), (218, 571, 570, 217), (25, 568, 571, 218), (572, 573, 574, 575), (33, 573, 572, 111), (226, 574, 573, 33), (223, 575, 574, 226), (111, 572, 575, 223), (3, 576, 639, 69), (641, 640, 642, 643, 644, 645, 646, 647, 648, 649, 650, 651, 652, 653, 654, 655, 656, 657, 658, 659, 660, 661, 662, 663, 664, 665, 666, 667, 668, 669, 670, 671, 672, 673, 674, 675, 676, 677, 678, 679, 680, 681, 682, 683, 684, 685, 686, 687, 688, 689, 690, 691, 692, 693, 694, 695, 696, 697, 698, 699, 700, 701, 702, 703), (601, 602, 666, 665), (628, 629, 693, 692), (602, 603, 667, 666), (576, 577, 640, 641), (629, 630, 694, 693), (603, 604, 668, 667), (577, 578, 642, 640), (630, 631, 695, 694), (604, 605, 669, 668), (578, 579, 643, 642), (631, 632, 696, 695), (605, 606, 670, 669), (579, 580, 644, 643), (632, 633, 697, 696), (606, 607, 671, 670), (580, 581, 645, 644), (633, 634, 698, 697), (607, 608, 672, 671), (581, 582, 646, 645), (634, 635, 699, 698), (608, 609, 673, 672), (582, 583, 647, 646), (635, 636, 700, 699), (609, 610, 674, 673), (583, 584, 648, 647), (636, 637, 701, 700), (610, 611, 675, 674), (584, 585, 649, 648), (637, 638, 702, 701), (611, 612, 676, 675), (585, 586, 650, 649), (638, 639, 703, 702), (612, 613, 677, 676), (586, 587, 651, 650), (639, 576, 641, 703), (613, 614, 678, 677), (587, 588, 652, 651), (614, 615, 679, 678), (588, 589, 653, 652), (615, 616, 680, 679), (589, 590, 654, 653), (616, 617, 681, 680), (590, 591, 655, 654), (617, 618, 682, 681), (591, 592, 656, 655), (618, 619, 683, 682), (592, 593, 657, 656), (619, 620, 684, 683), (593, 594, 658, 657), (620, 621, 685, 684), (594, 595, 659, 658), (621, 622, 686, 685), (595, 596, 660, 659), (622, 623, 687, 686), (596, 597, 661, 660), (623, 624, 688, 687), (597, 598, 662, 661), (624, 625, 689, 688), (598, 599, 663, 662), (625, 626, 690, 689), (599, 600, 664, 663), (626, 627, 691, 690), (600, 601, 665, 664)])
_uv = me_cylinder.uv_layers.new(name='UVMap')
_uv.uv.foreach_set('vector', [0.3193, 0.4786, 0.3193, 0.4786, 0.3418, 0.4717, 0.3418, 0.4717, 0.3418, 0.4717, 0.3418, 0.4717, 0.3626, 0.4606, 0.3626, 0.4606, 0.3626, 0.4606, 0.3626, 0.4606, 0.3833, 0.4496, 0.3833, 0.4496, 0.6094, 0.75, 0.625, 0.75, 0.625, 0.75, 0.6094, 0.75, 0.2031, 0.75, 0.2188, 0.75, 0.2188, 0.75, 0.2031, 0.75, 0.3833, 0.4496, 0.3833, 0.4496, 0.4015, 0.4346, 0.4015, 0.4346, 0.5938, 0.75, 0.6094, 0.75, 0.6094, 0.75, 0.5938, 0.75, 0.4015, 0.4346, 0.4015, 0.4346, 0.4197, 0.4197, 0.4197, 0.4197, 0.1875, 0.75, 0.2031, 0.75, 0.2031, 0.75, 0.1875, 0.75, 0.4197, 0.4197, 0.4197, 0.4197, 0.4346, 0.4015, 0.4346, 0.4015, 0.4346, 0.4015, 0.4346, 0.4015, 0.4496, 0.3833, 0.4496, 0.3833, 0.9844, 0.75, 1.0, 0.75, 1.0, 0.75, 0.9844, 0.75, 0.4496, 0.3833, 0.4496, 0.3833, 0.4606, 0.3626, 0.4606, 0.3626, 0.5781, 0.75, 0.5938, 0.75, 0.5938, 0.75, 0.5781, 0.75, 0.4606, 0.3626, 0.4606, 0.3626, 0.4717, 0.3418, 0.4717, 0.3418, 0.9688, 0.75, 0.9844, 0.75, 0.9844, 0.75, 0.9688, 0.75, 0.1719, 0.75, 0.1875, 0.75, 0.1875, 0.75, 0.1719, 0.75, 0.4717, 0.3418, 0.4717, 0.3418, 0.4786, 0.3193, 0.4786, 0.3193, 0.5625, 0.75, 0.5781, 0.75, 0.5781, 0.75, 0.5625, 0.75, 0.4786, 0.3193, 0.4786, 0.3193, 0.4854, 0.2968, 0.4854, 0.2968, 0.1562, 0.75, 0.1719, 0.75, 0.1719, 0.75, 0.1562, 0.75, 0.4854, 0.2968, 0.4854, 0.2968, 0.4877, 0.2734, 0.4877, 0.2734, 0.4877, 0.2734, 0.4877, 0.2734, 0.49, 0.25, 0.49, 0.25, 0.9531, 0.75, 0.9688, 0.75, 0.9688, 0.75, 0.9531, 0.75, 0.49, 0.25, 0.49, 0.25, 0.4877, 0.2266, 0.4877, 0.2266, 0.5469, 0.75, 0.5625, 0.75, 0.5625, 0.75, 0.5469, 0.75, 0.4877, 0.2266, 0.4877, 0.2266, 0.4854, 0.2032, 0.4854, 0.2032, 0.9375, 0.75, 0.9531, 0.75, 0.9531, 0.75, 0.9375, 0.75, 0.1406, 0.75, 0.1562, 0.75, 0.1562, 0.75, 0.1406, 0.75, 0.5312, 0.75, 0.5469, 0.75, 0.5469, 0.75, 0.5312, 0.75, 0.125, 0.75, 0.1406, 0.75, 0.1406, 0.75, 0.125, 0.75, 0.4854, 0.2032, 0.4854, 0.2032, 0.4786, 0.1807, 0.4786, 0.1807, 0.75, 0.49, 0.7734, 0.4877, 0.7968, 0.4854, 0.8193, 0.4786, 0.8418, 0.4717, 0.8626, 0.4606, 0.8833, 0.4496, 0.9015, 0.4346, 0.9197, 0.4197, 0.9346, 0.4015, 0.9496, 0.3833, 0.9606, 0.3626, 0.9717, 0.3418, 0.9786, 0.3193, 0.9854, 0.2968, 0.9877, 0.2734, 0.99, 0.25, 0.9877, 0.2266, 0.9854, 0.2032, 0.9786, 0.1807, 0.9717, 0.1582, 0.9606, 0.1374, 0.9496, 0.1167, 0.9346, 0.09848, 0.9197, 0.08029, 0.9015, 0.06537, 0.8833, 0.05045, 0.8626, 0.03936, 0.8418, 0.02827, 0.8193, 0.02144, 0.7968, 0.01461, 0.7734, 0.01231, 0.75, 0.01, 0.7266, 0.01231, 0.7032, 0.01461, 0.6807, 0.02144, 0.6582, 0.02827, 0.6374, 0.03936, 0.6167, 0.05045, 0.5985, 0.06537, 0.5803, 0.08029, 0.5654, 0.09848, 0.5504, 0.1167, 0.5394, 0.1374, 0.5283, 0.1582, 0.5214, 0.1807, 0.5146, 0.2032, 0.5123, 0.2266, 0.51, 0.25, 0.5123, 0.2734, 0.5146, 0.2968, 0.5214, 0.3193, 0.5283, 0.3418, 0.5394, 0.3626, 0.5504, 0.3833, 0.5654, 0.4015, 0.5803, 0.4197, 0.5985, 0.4346, 0.6167, 0.4496, 0.6374, 0.4606, 0.6582, 0.4717, 0.6807, 0.4786, 0.7032, 0.4854, 0.7266, 0.4877, 0.01562, 0.5, 0.01562, 0.75, 0.0, 0.75, 0.0, 0.5, 0.03125, 0.5, 0.03125, 0.75, 0.01562, 0.75, 0.01562, 0.5, 0.4786, 0.1807, 0.4786, 0.1807, 0.4717, 0.1582, 0.4717, 0.1582, 0.04688, 0.5, 0.04688, 0.75, 0.03125, 0.75, 0.03125, 0.5, 0.0625, 0.5, 0.0625, 0.75, 0.04688, 0.75, 0.04688, 0.5, 0.4717, 0.1582, 0.4717, 0.1582, 0.4606, 0.1374, 0.4606, 0.1374, 0.07812, 0.5, 0.07812, 0.75, 0.0625, 0.75, 0.0625, 0.5, 0.09375, 0.5, 0.09375, 0.75, 0.07812, 0.75, 0.07812, 0.5, 0.4606, 0.1374, 0.4606, 0.1374, 0.4496, 0.1167, 0.4496, 0.1167, 0.1094, 0.5, 0.1094, 0.75, 0.09375, 0.75, 0.09375, 0.5, 0.125, 0.5, 0.125, 0.75, 0.1094, 0.75, 0.1094, 0.5, 0.9219, 0.75, 0.9375, 0.75, 0.9375, 0.75, 0.9219, 0.75, 0.1406, 0.5, 0.1406, 0.75, 0.125, 0.75, 0.125, 0.5, 0.1562, 0.5, 0.1562, 0.75, 0.1406, 0.75, 0.1406, 0.5, 0.5156, 0.75, 0.5312, 0.75, 0.5312, 0.75, 0.5156, 0.75, 0.1719, 0.5, 0.1719, 0.75, 0.1562, 0.75, 0.1562, 0.5, 0.1875, 0.5, 0.1875, 0.75, 0.1719, 0.75, 0.1719, 0.5, 0.9062, 0.75, 0.9219, 0.75, 0.9219, 0.75, 0.9062, 0.75, 0.2031, 0.5, 0.2031, 0.75, 0.1875, 0.75, 0.1875, 0.5, 0.2188, 0.5, 0.2188, 0.75, 0.2031, 0.75, 0.2031, 0.5, 0.1094, 0.75, 0.125, 0.75, 0.125, 0.75, 0.1094, 0.75, 0.2344, 0.5, 0.2344, 0.75, 0.2188, 0.75, 0.2188, 0.5, 0.25, 0.5, 0.25, 0.75, 0.2344, 0.75, 0.2344, 0.5, 0.5, 0.75, 0.5156, 0.75, 0.5156, 0.75, 0.5, 0.75, 0.2656, 0.5, 0.2656, 0.75, 0.25, 0.75, 0.25, 0.5, 0.2812, 0.5, 0.2812, 0.75, 0.2656, 0.75, 0.2656, 0.5, 0.4496, 0.1167, 0.4496, 0.1167, 0.4346, 0.09848, 0.4346, 0.09848, 0.2969, 0.5, 0.2969, 0.75, 0.2812, 0.75, 0.2812, 0.5, 0.3125, 0.5, 0.3125, 0.75, 0.2969, 0.75, 0.2969, 0.5, 0.09375, 0.75, 0.1094, 0.75, 0.1094, 0.75, 0.09375, 0.75, 0.3281, 0.5, 0.3281, 0.75, 0.3125, 0.75, 0.3125, 0.5, 0.3438, 0.5, 0.3438, 0.75, 0.3281, 0.75, 0.3281, 0.5, 0.4346, 0.09848, 0.4346, 0.09848, 0.4197, 0.08029, 0.4197, 0.08029, 0.3594, 0.5, 0.3594, 0.75, 0.3438, 0.75, 0.3438, 0.5, 0.375, 0.5, 0.375, 0.75, 0.3594, 0.75, 0.3594, 0.5, 0.4197, 0.08029, 0.4197, 0.08029, 0.4015, 0.06537, 0.4015, 0.06537, 0.3906, 0.5, 0.3906, 0.75, 0.375, 0.75, 0.375, 0.5, 0.4062, 0.5, 0.4062, 0.75, 0.3906, 0.75, 0.3906, 0.5, 0.8906, 0.75, 0.9062, 0.75, 0.9062, 0.75, 0.8906, 0.75, 0.4219, 0.5, 0.4219, 0.75, 0.4062, 0.75, 0.4062, 0.5, 0.4375, 0.5, 0.4375, 0.75, 0.4219, 0.75, 0.4219, 0.5, 0.4844, 0.75, 0.5, 0.75, 0.5, 0.75, 0.4844, 0.75, 0.4531, 0.5, 0.4531, 0.75, 0.4375, 0.75, 0.4375, 0.5, 0.4688, 0.5, 0.4688, 0.75, 0.4531, 0.75, 0.4531, 0.5, 0.4015, 0.06537, 0.4015, 0.06537, 0.3833, 0.05045, 0.3833, 0.05045, 0.4844, 0.5, 0.4844, 0.75, 0.4688, 0.75, 0.4688, 0.5, 0.5, 0.5, 0.5, 0.75, 0.4844, 0.75, 0.4844, 0.5, 0.875, 0.75, 0.8906, 0.75, 0.8906, 0.75, 0.875, 0.75, 0.5156, 0.5, 0.5156, 0.75, 0.5, 0.75, 0.5, 0.5, 0.5312, 0.5, 0.5312, 0.75, 0.5156, 0.75, 0.5156, 0.5, 0.07812, 0.75, 0.09375, 0.75, 0.09375, 0.75, 0.07812, 0.75, 0.5469, 0.5, 0.5469, 0.75, 0.5312, 0.75, 0.5312, 0.5, 0.5625, 0.5, 0.5625, 0.75, 0.5469, 0.75, 0.5469, 0.5, 0.4688, 0.75, 0.4844, 0.75, 0.4844, 0.75, 0.4688, 0.75, 0.5781, 0.5, 0.5781, 0.75, 0.5625, 0.75, 0.5625, 0.5, 0.5938, 0.5, 0.5938, 0.75, 0.5781, 0.75, 0.5781, 0.5, 0.3833, 0.05045, 0.3833, 0.05045, 0.3626, 0.03936, 0.3626, 0.03936, 0.6094, 0.5, 0.6094, 0.75, 0.5938, 0.75, 0.5938, 0.5, 0.625, 0.5, 0.625, 0.75, 0.6094, 0.75, 0.6094, 0.5, 0.0625, 0.75, 0.07812, 0.75, 0.07812, 0.75, 0.0625, 0.75, 0.6406, 0.5, 0.6406, 0.75, 0.625, 0.75, 0.625, 0.5, 0.6562, 0.5, 0.6562, 0.75, 0.6406, 0.75, 0.6406, 0.5, 0.3626, 0.03936, 0.3626, 0.03936, 0.3418, 0.02827, 0.3418, 0.02827, 0.6719, 0.5, 0.6719, 0.75, 0.6562, 0.75, 0.6562, 0.5, 0.6875, 0.5, 0.6875, 0.75, 0.6719, 0.75, 0.6719, 0.5, 0.3418, 0.02827, 0.3418, 0.02827, 0.3193, 0.02144, 0.3193, 0.02144, 0.7031, 0.5, 0.7031, 0.75, 0.6875, 0.75, 0.6875, 0.5, 0.7188, 0.5, 0.7188, 0.75, 0.7031, 0.75, 0.7031, 0.5, 0.8594, 0.75, 0.875, 0.75, 0.875, 0.75, 0.8594, 0.75, 0.7344, 0.5, 0.7344, 0.75, 0.7188, 0.75, 0.7188, 0.5, 0.75, 0.5, 0.75, 0.75, 0.7344, 0.75, 0.7344, 0.5, 0.3193, 0.02144, 0.3193, 0.02144, 0.2968, 0.01461, 0.2968, 0.01461, 0.7656, 0.5, 0.7656, 0.75, 0.75, 0.75, 0.75, 0.5, 0.7812, 0.5, 0.7812, 0.75, 0.7656, 0.75, 0.7656, 0.5, 0.4531, 0.75, 0.4688, 0.75, 0.4688, 0.75, 0.4531, 0.75, 0.7969, 0.5, 0.7969, 0.75, 0.7812, 0.75, 0.7812, 0.5, 0.8125, 0.5, 0.8125, 0.75, 0.7969, 0.75, 0.7969, 0.5, 0.2968, 0.01461, 0.2968, 0.01461, 0.2734, 0.01231, 0.2734, 0.01231, 0.8281, 0.5, 0.8281, 0.75, 0.8125, 0.75, 0.8125, 0.5, 0.8438, 0.5, 0.8438, 0.75, 0.8281, 0.75, 0.8281, 0.5, 0.8438, 0.75, 0.8594, 0.75, 0.8594, 0.75, 0.8438, 0.75, 0.8594, 0.5, 0.8594, 0.75, 0.8438, 0.75, 0.8438, 0.5, 0.875, 0.5, 0.875, 0.75, 0.8594, 0.75, 0.8594, 0.5, 0.04688, 0.75, 0.0625, 0.75, 0.0625, 0.75, 0.04688, 0.75, 0.8906, 0.5, 0.8906, 0.75, 0.875, 0.75, 0.875, 0.5, 0.9062, 0.5, 0.9062, 0.75, 0.8906, 0.75, 0.8906, 0.5, 0.4375, 0.75, 0.4531, 0.75, 0.4531, 0.75, 0.4375, 0.75, 0.9219, 0.5, 0.9219, 0.75, 0.9062, 0.75, 0.9062, 0.5, 0.9375, 0.5, 0.9375, 0.75, 0.9219, 0.75, 0.9219, 0.5, 0.03125, 0.75, 0.04688, 0.75, 0.04688, 0.75, 0.03125, 0.75, 0.9531, 0.5, 0.9531, 0.75, 0.9375, 0.75, 0.9375, 0.5, 0.9688, 0.5, 0.9688, 0.75, 0.9531, 0.75, 0.9531, 0.5, 0.2734, 0.01231, 0.2734, 0.01231, 0.25, 0.01, 0.25, 0.01, 0.9844, 0.5, 0.9844, 0.75, 0.9688, 0.75, 0.9688, 0.5, 1.0, 0.5, 1.0, 0.75, 0.9844, 0.75, 0.9844, 0.5, 0.25, 0.01, 0.25, 0.01, 0.2266, 0.01231, 0.2266, 0.01231, 0.9844, 0.75, 0.9844, 1.0, 0.9688, 1.0, 0.9688, 0.75, 0.9531, 0.75, 0.9531, 1.0, 0.9375, 1.0, 0.9375, 0.75, 0.9219, 0.75, 0.9219, 1.0, 0.9062, 1.0, 0.9062, 0.75, 0.8906, 0.75, 0.8906, 1.0, 0.875, 1.0, 0.875, 0.75, 0.8594, 0.75, 0.8594, 1.0, 0.8438, 1.0, 0.8438, 0.75, 0.8281, 0.75, 0.8281, 1.0, 0.8125, 1.0, 0.8125, 0.75, 0.7969, 0.75, 0.7969, 1.0, 0.7812, 1.0, 0.7812, 0.75, 0.7656, 0.75, 0.7656, 1.0, 0.75, 1.0, 0.75, 0.75, 0.7344, 0.75, 0.7344, 1.0, 0.7188, 1.0, 0.7188, 0.75, 0.7031, 0.75, 0.7031, 1.0, 0.6875, 1.0, 0.6875, 0.75, 0.6719, 0.75, 0.6719, 1.0, 0.6562, 1.0, 0.6562, 0.75, 0.6406, 0.75, 0.6406, 1.0, 0.625, 1.0, 0.625, 0.75, 0.6094, 0.75, 0.6094, 1.0, 0.5938, 1.0, 0.5938, 0.75, 0.5781, 0.75, 0.5781, 1.0, 0.5625, 1.0, 0.5625, 0.75, 0.5469, 0.75, 0.5469, 1.0, 0.5312, 1.0, 0.5312, 0.75, 0.5156, 0.75, 0.5156, 1.0, 0.5, 1.0, 0.5, 0.75, 0.4844, 0.75, 0.4844, 1.0, 0.4688, 1.0, 0.4688, 0.75, 0.4531, 0.75, 0.4531, 1.0, 0.4375, 1.0, 0.4375, 0.75, 0.4219, 0.75, 0.4219, 1.0, 0.4062, 1.0, 0.4062, 0.75, 0.3906, 0.75, 0.3906, 1.0, 0.375, 1.0, 0.375, 0.75, 0.3594, 0.75, 0.3594, 1.0, 0.3438, 1.0, 0.3438, 0.75, 0.3281, 0.75, 0.3281, 1.0, 0.3125, 1.0, 0.3125, 0.75, 0.2969, 0.75, 0.2969, 1.0, 0.2812, 1.0, 0.2812, 0.75, 0.2656, 0.75, 0.2656, 1.0, 0.25, 1.0, 0.25, 0.75, 0.2344, 0.75, 0.2344, 1.0, 0.2188, 1.0, 0.2188, 0.75, 0.2031, 0.75, 0.2031, 1.0, 0.1875, 1.0, 0.1875, 0.75, 0.1719, 0.75, 0.1719, 1.0, 0.1562, 1.0, 0.1562, 0.75, 0.1406, 0.75, 0.1406, 1.0, 0.125, 1.0, 0.125, 0.75, 0.1094, 0.75, 0.1094, 1.0, 0.09375, 1.0, 0.09375, 0.75, 0.07812, 0.75, 0.07812, 1.0, 0.0625, 1.0, 0.0625, 0.75, 0.04688, 0.75, 0.04688, 1.0, 0.03125, 1.0, 0.03125, 0.75, 0.01562, 0.75, 0.01562, 1.0, 0.0, 1.0, 0.0, 0.75, 0.03125, 0.75, 0.03125, 1.0, 0.01562, 1.0, 0.01562, 0.75, 0.0625, 0.75, 0.0625, 1.0, 0.04688, 1.0, 0.04688, 0.75, 0.09375, 0.75, 0.09375, 1.0, 0.07812, 1.0, 0.07812, 0.75, 0.125, 0.75, 0.125, 1.0, 0.1094, 1.0, 0.1094, 0.75, 0.1562, 0.75, 0.1562, 1.0, 0.1406, 1.0, 0.1406, 0.75, 0.1875, 0.75, 0.1875, 1.0, 0.1719, 1.0, 0.1719, 0.75, 0.2188, 0.75, 0.2188, 1.0, 0.2031, 1.0, 0.2031, 0.75, 0.25, 0.75, 0.25, 1.0, 0.2344, 1.0, 0.2344, 0.75, 0.2812, 0.75, 0.2812, 1.0, 0.2656, 1.0, 0.2656, 0.75, 0.3125, 0.75, 0.3125, 1.0, 0.2969, 1.0, 0.2969, 0.75, 0.3438, 0.75, 0.3438, 1.0, 0.3281, 1.0, 0.3281, 0.75, 0.375, 0.75, 0.375, 1.0, 0.3594, 1.0, 0.3594, 0.75, 0.4062, 0.75, 0.4062, 1.0, 0.3906, 1.0, 0.3906, 0.75, 0.4375, 0.75, 0.4375, 1.0, 0.4219, 1.0, 0.4219, 0.75, 0.4688, 0.75, 0.4688, 1.0, 0.4531, 1.0, 0.4531, 0.75, 0.5, 0.75, 0.5, 1.0, 0.4844, 1.0, 0.4844, 0.75, 0.5312, 0.75, 0.5312, 1.0, 0.5156, 1.0, 0.5156, 0.75, 0.5625, 0.75, 0.5625, 1.0, 0.5469, 1.0, 0.5469, 0.75, 0.5938, 0.75, 0.5938, 1.0, 0.5781, 1.0, 0.5781, 0.75, 0.625, 0.75, 0.625, 1.0, 0.6094, 1.0, 0.6094, 0.75, 0.6562, 0.75, 0.6562, 1.0, 0.6406, 1.0, 0.6406, 0.75, 0.6875, 0.75, 0.6875, 1.0, 0.6719, 1.0, 0.6719, 0.75, 0.7188, 0.75, 0.7188, 1.0, 0.7031, 1.0, 0.7031, 0.75, 0.75, 0.75, 0.75, 1.0, 0.7344, 1.0, 0.7344, 0.75, 0.7812, 0.75, 0.7812, 1.0, 0.7656, 1.0, 0.7656, 0.75, 0.8125, 0.75, 0.8125, 1.0, 0.7969, 1.0, 0.7969, 0.75, 0.8438, 0.75, 0.8438, 1.0, 0.8281, 1.0, 0.8281, 0.75, 0.875, 0.75, 0.875, 1.0, 0.8594, 1.0, 0.8594, 0.75, 0.9062, 0.75, 0.9062, 1.0, 0.8906, 1.0, 0.8906, 0.75, 0.9375, 0.75, 0.9375, 1.0, 0.9219, 1.0, 0.9219, 0.75, 0.9688, 0.75, 0.9688, 1.0, 0.9531, 1.0, 0.9531, 0.75, 1.0, 0.75, 1.0, 1.0, 0.9844, 1.0, 0.9844, 0.75, 0.2266, 0.01231, 0.2266, 0.01231, 0.2032, 0.01461, 0.2032, 0.01461, 0.2188, 0.75, 0.2344, 0.75, 0.2344, 0.75, 0.2188, 0.75, 0.625, 0.75, 0.6406, 0.75, 0.6406, 0.75, 0.625, 0.75, 0.2344, 0.75, 0.25, 0.75, 0.25, 0.75, 0.2344, 0.75, 0.2032, 0.01461, 0.2032, 0.01461, 0.1807, 0.02144, 0.1807, 0.02144, 0.6406, 0.75, 0.6562, 0.75, 0.6562, 0.75, 0.6406, 0.75, 0.1807, 0.02144, 0.1807, 0.02144, 0.1582, 0.02827, 0.1582, 0.02827, 0.1582, 0.02827, 0.1582, 0.02827, 0.1374, 0.03936, 0.1374, 0.03936, 0.1374, 0.03936, 0.1374, 0.03936, 0.1167, 0.05045, 0.1167, 0.05045, 0.25, 0.75, 0.2656, 0.75, 0.2656, 0.75, 0.25, 0.75, 0.1167, 0.05045, 0.1167, 0.05045, 0.09848, 0.06537, 0.09848, 0.06537, 0.6562, 0.75, 0.6719, 0.75, 0.6719, 0.75, 0.6562, 0.75, 0.09848, 0.06537, 0.09848, 0.06537, 0.08029, 0.08029, 0.08029, 0.08029, 0.2656, 0.75, 0.2812, 0.75, 0.2812, 0.75, 0.2656, 0.75, 0.08029, 0.08029, 0.08029, 0.08029, 0.06537, 0.09848, 0.06537, 0.09848, 0.6719, 0.75, 0.6875, 0.75, 0.6875, 0.75, 0.6719, 0.75, 0.06537, 0.09848, 0.06537, 0.09848, 0.05045, 0.1167, 0.05045, 0.1167, 0.05045, 0.1167, 0.05045, 0.1167, 0.03936, 0.1374, 0.03936, 0.1374, 0.03936, 0.1374, 0.03936, 0.1374, 0.02827, 0.1582, 0.02827, 0.1582, 0.2812, 0.75, 0.2969, 0.75, 0.2969, 0.75, 0.2812, 0.75, 0.02827, 0.1582, 0.02827, 0.1582, 0.02144, 0.1807, 0.02144, 0.1807, 0.6875, 0.75, 0.7031, 0.75, 0.7031, 0.75, 0.6875, 0.75, 0.02144, 0.1807, 0.02144, 0.1807, 0.01461, 0.2032, 0.01461, 0.2032, 0.2969, 0.75, 0.3125, 0.75, 0.3125, 0.75, 0.2969, 0.75, 0.7031, 0.75, 0.7188, 0.75, 0.7188, 0.75, 0.7031, 0.75, 0.01461, 0.2032, 0.01461, 0.2032, 0.01231, 0.2266, 0.01231, 0.2266, 0.01231, 0.2266, 0.01231, 0.2266, 0.01, 0.25, 0.01, 0.25, 0.01, 0.25, 0.01, 0.25, 0.01231, 0.2734, 0.01231, 0.2734, 0.01231, 0.2734, 0.01231, 0.2734, 0.01461, 0.2968, 0.01461, 0.2968, 0.3125, 0.75, 0.3281, 0.75, 0.3281, 0.75, 0.3125, 0.75, 0.7188, 0.75, 0.7344, 0.75, 0.7344, 0.75, 0.7188, 0.75, 0.3281, 0.75, 0.3438, 0.75, 0.3438, 0.75, 0.3281, 0.75, 0.01461, 0.2968, 0.01461, 0.2968, 0.02144, 0.3193, 0.02144, 0.3193, 0.7344, 0.75, 0.75, 0.75, 0.75, 0.75, 0.7344, 0.75, 0.02144, 0.3193, 0.02144, 0.3193, 0.02827, 0.3418, 0.02827, 0.3418, 0.02827, 0.3418, 0.02827, 0.3418, 0.03936, 0.3626, 0.03936, 0.3626, 0.03936, 0.3626, 0.03936, 0.3626, 0.05045, 0.3833, 0.05045, 0.3833, 0.3438, 0.75, 0.3594, 0.75, 0.3594, 0.75, 0.3438, 0.75, 0.05045, 0.3833, 0.05045, 0.3833, 0.06537, 0.4015, 0.06537, 0.4015, 0.75, 0.75, 0.7656, 0.75, 0.7656, 0.75, 0.75, 0.75, 0.06537, 0.4015, 0.06537, 0.4015, 0.08029, 0.4197, 0.08029, 0.4197, 0.3594, 0.75, 0.375, 0.75, 0.375, 0.75, 0.3594, 0.75, 0.08029, 0.4197, 0.08029, 0.4197, 0.09848, 0.4346, 0.09848, 0.4346, 0.7656, 0.75, 0.7812, 0.75, 0.7812, 0.75, 0.7656, 0.75, 0.09848, 0.4346, 0.09848, 0.4346, 0.1167, 0.4496, 0.1167, 0.4496, 0.1167, 0.4496, 0.1167, 0.4496, 0.1374, 0.4606, 0.1374, 0.4606, 0.1374, 0.4606, 0.1374, 0.4606, 0.1582, 0.4717, 0.1582, 0.4717, 0.375, 0.75, 0.3906, 0.75, 0.3906, 0.75, 0.375, 0.75, 0.1582, 0.4717, 0.1582, 0.4717, 0.1807, 0.4786, 0.1807, 0.4786, 0.7812, 0.75, 0.7969, 0.75, 0.7969, 0.75, 0.7812, 0.75, 0.1807, 0.4786, 0.1807, 0.4786, 0.2032, 0.4854, 0.2032, 0.4854, 0.3906, 0.75, 0.4062, 0.75, 0.4062, 0.75, 0.3906, 0.75, 0.7969, 0.75, 0.8125, 0.75, 0.8125, 0.75, 0.7969, 0.75, 0.2032, 0.4854, 0.2032, 0.4854, 0.2266, 0.4877, 0.2266, 0.4877, 0.2266, 0.4877, 0.2266, 0.4877, 0.25, 0.49, 0.25, 0.49, 0.25, 0.49, 0.25, 0.49, 0.2734, 0.4877, 0.2734, 0.4877, 0.0, 0.75, 0.01562, 0.75, 0.01562, 0.75, 0.0, 0.75, 0.2734, 0.4877, 0.2734, 0.4877, 0.2968, 0.4854, 0.2968, 0.4854, 0.4062, 0.75, 0.4219, 0.75, 0.4219, 0.75, 0.4062, 0.75, 0.01562, 0.75, 0.03125, 0.75, 0.03125, 0.75, 0.01562, 0.75, 0.8125, 0.75, 0.8281, 0.75, 0.8281, 0.75, 0.8125, 0.75, 0.4219, 0.75, 0.4375, 0.75, 0.4375, 0.75, 0.4219, 0.75, 0.8281, 0.75, 0.8438, 0.75, 0.8438, 0.75, 0.8281, 0.75, 0.4877, 0.2734, 0.4854, 0.2968, 0.4854, 0.2968, 0.4877, 0.2734, 0.05045, 0.1167, 0.03936, 0.1374, 0.03936, 0.1374, 0.05045, 0.1167, 0.03936, 0.1374, 0.03936, 0.1374, 0.05045, 0.1167, 0.05045, 0.1167, 0.03936, 0.1374, 0.03936, 0.1374, 0.03936, 0.1374, 0.03936, 0.1374, 0.05045, 0.1167, 0.05045, 0.1167, 0.03936, 0.1374, 0.03936, 0.1374, 0.05045, 0.1167, 0.05045, 0.1167, 0.05045, 0.1167, 0.05045, 0.1167, 0.4786, 0.3193, 0.4854, 0.2968, 0.4854, 0.2968, 0.4786, 0.3193, 0.4854, 0.2968, 0.4854, 0.2968, 0.4786, 0.3193, 0.4786, 0.3193, 0.4854, 0.2968, 0.4854, 0.2968, 0.4854, 0.2968, 0.4854, 0.2968, 0.4786, 0.3193, 0.4786, 0.3193, 0.4854, 0.2968, 0.4854, 0.2968, 0.4786, 0.3193, 0.4786, 0.3193, 0.4786, 0.3193, 0.4786, 0.3193, 0.01231, 0.2266, 0.01, 0.25, 0.01, 0.25, 0.01231, 0.2266, 0.01, 0.25, 0.01, 0.25, 0.01231, 0.2266, 0.01231, 0.2266, 0.01, 0.25, 0.01, 0.25, 0.01, 0.25, 0.01, 0.25, 0.01231, 0.2266, 0.01231, 0.2266, 0.01, 0.25, 0.01, 0.25, 0.01231, 0.2266, 0.01231, 0.2266, 0.01231, 0.2266, 0.01231, 0.2266, 0.3833, 0.4496, 0.4015, 0.4346, 0.4015, 0.4346, 0.3833, 0.4496, 0.4015, 0.4346, 0.4015, 0.4346, 0.3833, 0.4496, 0.3833, 0.4496, 0.4015, 0.4346, 0.4015, 0.4346, 0.4015, 0.4346, 0.4015, 0.4346, 0.3833, 0.4496, 0.3833, 0.4496, 0.4015, 0.4346, 0.4015, 0.4346, 0.3833, 0.4496, 0.3833, 0.4496, 0.3833, 0.4496, 0.3833, 0.4496, 0.08029, 0.08029, 0.06537, 0.09848, 0.06537, 0.09848, 0.08029, 0.08029, 0.06537, 0.09848, 0.06537, 0.09848, 0.08029, 0.08029, 0.08029, 0.08029, 0.06537, 0.09848, 0.06537, 0.09848, 0.06537, 0.09848, 0.06537, 0.09848, 0.08029, 0.08029, 0.08029, 0.08029, 0.06537, 0.09848, 0.06537, 0.09848, 0.08029, 0.08029, 0.08029, 0.08029, 0.08029, 0.08029, 0.08029, 0.08029, 0.4606, 0.3626, 0.4717, 0.3418, 0.4717, 0.3418, 0.4606, 0.3626, 0.4717, 0.3418, 0.4717, 0.3418, 0.4606, 0.3626, 0.4606, 0.3626, 0.4717, 0.3418, 0.4717, 0.3418, 0.4717, 0.3418, 0.4717, 0.3418, 0.4606, 0.3626, 0.4606, 0.3626, 0.4717, 0.3418, 0.4717, 0.3418, 0.4606, 0.3626, 0.4606, 0.3626, 0.4606, 0.3626, 0.4606, 0.3626, 0.02144, 0.1807, 0.01461, 0.2032, 0.01461, 0.2032, 0.02144, 0.1807, 0.01461, 0.2032, 0.01461, 0.2032, 0.02144, 0.1807, 0.02144, 0.1807, 0.01461, 0.2032, 0.01461, 0.2032, 0.01461, 0.2032, 0.01461, 0.2032, 0.02144, 0.1807, 0.02144, 0.1807, 0.01461, 0.2032, 0.01461, 0.2032, 0.02144, 0.1807, 0.02144, 0.1807, 0.02144, 0.1807, 0.02144, 0.1807, 0.3418, 0.4717, 0.3626, 0.4606, 0.3626, 0.4606, 0.3418, 0.4717, 0.3626, 0.4606, 0.3626, 0.4606, 0.3418, 0.4717, 0.3418, 0.4717, 0.3626, 0.4606, 0.3626, 0.4606, 0.3626, 0.4606, 0.3626, 0.4606, 0.3418, 0.4717, 0.3418, 0.4717, 0.3626, 0.4606, 0.3626, 0.4606, 0.3418, 0.4717, 0.3418, 0.4717, 0.3418, 0.4717, 0.3418, 0.4717, 0.1167, 0.05045, 0.09848, 0.06537, 0.09848, 0.06537, 0.1167, 0.05045, 0.09848, 0.06537, 0.09848, 0.06537, 0.1167, 0.05045, 0.1167, 0.05045, 0.09848, 0.06537, 0.09848, 0.06537, 0.09848, 0.06537, 0.09848, 0.06537, 0.1167, 0.05045, 0.1167, 0.05045, 0.09848, 0.06537, 0.09848, 0.06537, 0.1167, 0.05045, 0.1167, 0.05045, 0.1167, 0.05045, 0.1167, 0.05045, 0.4346, 0.4015, 0.4496, 0.3833, 0.4496, 0.3833, 0.4346, 0.4015, 0.4496, 0.3833, 0.4496, 0.3833, 0.4346, 0.4015, 0.4346, 0.4015, 0.4496, 0.3833, 0.4496, 0.3833, 0.4496, 0.3833, 0.4496, 0.3833, 0.4346, 0.4015, 0.4346, 0.4015, 0.4496, 0.3833, 0.4496, 0.3833, 0.4346, 0.4015, 0.4346, 0.4015, 0.4346, 0.4015, 0.4346, 0.4015, 0.03936, 0.1374, 0.02827, 0.1582, 0.02827, 0.1582, 0.03936, 0.1374, 0.02827, 0.1582, 0.02827, 0.1582, 0.03936, 0.1374, 0.03936, 0.1374, 0.02827, 0.1582, 0.02827, 0.1582, 0.02827, 0.1582, 0.02827, 0.1582, 0.03936, 0.1374, 0.03936, 0.1374, 0.02827, 0.1582, 0.02827, 0.1582, 0.03936, 0.1374, 0.03936, 0.1374, 0.03936, 0.1374, 0.03936, 0.1374, 0.2968, 0.4854, 0.3193, 0.4786, 0.3193, 0.4786, 0.2968, 0.4854, 0.3193, 0.4786, 0.3193, 0.4786, 0.2968, 0.4854, 0.2968, 0.4854, 0.3193, 0.4786, 0.3193, 0.4786, 0.3193, 0.4786, 0.3193, 0.4786, 0.2968, 0.4854, 0.2968, 0.4854, 0.3193, 0.4786, 0.3193, 0.4786, 0.2968, 0.4854, 0.2968, 0.4854, 0.2968, 0.4854, 0.2968, 0.4854, 0.1582, 0.02827, 0.1374, 0.03936, 0.1374, 0.03936, 0.1582, 0.02827, 0.1374, 0.03936, 0.1374, 0.03936, 0.1582, 0.02827, 0.1582, 0.02827, 0.1374, 0.03936, 0.1374, 0.03936, 0.1374, 0.03936, 0.1374, 0.03936, 0.1582, 0.02827, 0.1582, 0.02827, 0.1374, 0.03936, 0.1374, 0.03936, 0.1582, 0.02827, 0.1582, 0.02827, 0.1582, 0.02827, 0.1582, 0.02827, 0.4015, 0.4346, 0.4197, 0.4197, 0.4197, 0.4197, 0.4015, 0.4346, 0.4197, 0.4197, 0.4197, 0.4197, 0.4015, 0.4346, 0.4015, 0.4346, 0.4197, 0.4197, 0.4197, 0.4197, 0.4197, 0.4197, 0.4197, 0.4197, 0.4015, 0.4346, 0.4015, 0.4346, 0.4197, 0.4197, 0.4197, 0.4197, 0.4015, 0.4346, 0.4015, 0.4346, 0.4015, 0.4346, 0.4015, 0.4346, 0.06537, 0.09848, 0.05045, 0.1167, 0.05045, 0.1167, 0.06537, 0.09848, 0.05045, 0.1167, 0.05045, 0.1167, 0.06537, 0.09848, 0.06537, 0.09848, 0.05045, 0.1167, 0.05045, 0.1167, 0.05045, 0.1167, 0.05045, 0.1167, 0.06537, 0.09848, 0.06537, 0.09848, 0.05045, 0.1167, 0.05045, 0.1167, 0.06537, 0.09848, 0.06537, 0.09848, 0.06537, 0.09848, 0.06537, 0.09848, 0.2032, 0.01461, 0.1807, 0.02144, 0.1807, 0.02144, 0.2032, 0.01461, 0.1807, 0.02144, 0.1807, 0.02144, 0.2032, 0.01461, 0.2032, 0.01461, 0.1807, 0.02144, 0.1807, 0.02144, 0.1807, 0.02144, 0.1807, 0.02144, 0.2032, 0.01461, 0.2032, 0.01461, 0.1807, 0.02144, 0.1807, 0.02144, 0.2032, 0.01461, 0.2032, 0.01461, 0.2032, 0.01461, 0.2032, 0.01461, 0.3626, 0.4606, 0.3833, 0.4496, 0.3833, 0.4496, 0.3626, 0.4606, 0.3833, 0.4496, 0.3833, 0.4496, 0.3626, 0.4606, 0.3626, 0.4606, 0.3833, 0.4496, 0.3833, 0.4496, 0.3833, 0.4496, 0.3833, 0.4496, 0.3626, 0.4606, 0.3626, 0.4606, 0.3833, 0.4496, 0.3833, 0.4496, 0.3626, 0.4606, 0.3626, 0.4606, 0.3626, 0.4606, 0.3626, 0.4606, 0.25, 0.49, 0.2734, 0.4877, 0.2734, 0.4877, 0.25, 0.49, 0.2734, 0.4877, 0.2734, 0.4877, 0.25, 0.49, 0.25, 0.49, 0.2734, 0.4877, 0.2734, 0.4877, 0.2734, 0.4877, 0.2734, 0.4877, 0.25, 0.49, 0.25, 0.49, 0.2734, 0.4877, 0.2734, 0.4877, 0.25, 0.49, 0.25, 0.49, 0.25, 0.49, 0.25, 0.49, 0.09848, 0.06537, 0.08029, 0.08029, 0.08029, 0.08029, 0.09848, 0.06537, 0.08029, 0.08029, 0.08029, 0.08029, 0.09848, 0.06537, 0.09848, 0.06537, 0.08029, 0.08029, 0.08029, 0.08029, 0.08029, 0.08029, 0.08029, 0.08029, 0.09848, 0.06537, 0.09848, 0.06537, 0.08029, 0.08029, 0.08029, 0.08029, 0.09848, 0.06537, 0.09848, 0.06537, 0.09848, 0.06537, 0.09848, 0.06537, 0.25, 0.01, 0.2266, 0.01231, 0.2266, 0.01231, 0.25, 0.01, 0.2266, 0.01231, 0.2266, 0.01231, 0.25, 0.01, 0.25, 0.01, 0.2266, 0.01231, 0.2266, 0.01231, 0.2266, 0.01231, 0.2266, 0.01231, 0.25, 0.01, 0.25, 0.01, 0.2266, 0.01231, 0.2266, 0.01231, 0.25, 0.01, 0.25, 0.01, 0.25, 0.01, 0.25, 0.01, 0.3193, 0.4786, 0.3418, 0.4717, 0.3418, 0.4717, 0.3193, 0.4786, 0.3418, 0.4717, 0.3418, 0.4717, 0.3193, 0.4786, 0.3193, 0.4786, 0.3418, 0.4717, 0.3418, 0.4717, 0.3418, 0.4717, 0.3418, 0.4717, 0.3193, 0.4786, 0.3193, 0.4786, 0.3418, 0.4717, 0.3418, 0.4717, 0.3193, 0.4786, 0.3193, 0.4786, 0.3193, 0.4786, 0.3193, 0.4786, 0.1374, 0.03936, 0.1167, 0.05045, 0.1167, 0.05045, 0.1374, 0.03936, 0.1167, 0.05045, 0.1167, 0.05045, 0.1374, 0.03936, 0.1374, 0.03936, 0.1167, 0.05045, 0.1167, 0.05045, 0.1167, 0.05045, 0.1167, 0.05045, 0.1374, 0.03936, 0.1374, 0.03936, 0.1167, 0.05045, 0.1167, 0.05045, 0.1374, 0.03936, 0.1374, 0.03936, 0.1374, 0.03936, 0.1374, 0.03936, 0.2968, 0.01461, 0.2734, 0.01231, 0.2734, 0.01231, 0.2968, 0.01461, 0.2734, 0.01231, 0.2734, 0.01231, 0.2968, 0.01461, 0.2968, 0.01461, 0.2734, 0.01231, 0.2734, 0.01231, 0.2734, 0.01231, 0.2734, 0.01231, 0.2968, 0.01461, 0.2968, 0.01461, 0.2734, 0.01231, 0.2734, 0.01231, 0.2968, 0.01461, 0.2968, 0.01461, 0.2968, 0.01461, 0.2968, 0.01461, 0.1807, 0.02144, 0.1582, 0.02827, 0.1582, 0.02827, 0.1807, 0.02144, 0.1582, 0.02827, 0.1582, 0.02827, 0.1807, 0.02144, 0.1807, 0.02144, 0.1582, 0.02827, 0.1582, 0.02827, 0.1582, 0.02827, 0.1582, 0.02827, 0.1807, 0.02144, 0.1807, 0.02144, 0.1582, 0.02827, 0.1582, 0.02827, 0.1807, 0.02144, 0.1807, 0.02144, 0.1807, 0.02144, 0.1807, 0.02144, 0.2734, 0.4877, 0.2968, 0.4854, 0.2968, 0.4854, 0.2734, 0.4877, 0.2968, 0.4854, 0.2968, 0.4854, 0.2734, 0.4877, 0.2734, 0.4877, 0.2968, 0.4854, 0.2968, 0.4854, 0.2968, 0.4854, 0.2968, 0.4854, 0.2734, 0.4877, 0.2734, 0.4877, 0.2968, 0.4854, 0.2968, 0.4854, 0.2734, 0.4877, 0.2734, 0.4877, 0.2734, 0.4877, 0.2734, 0.4877, 0.3418, 0.02827, 0.3193, 0.02144, 0.3193, 0.02144, 0.3418, 0.02827, 0.3193, 0.02144, 0.3193, 0.02144, 0.3418, 0.02827, 0.3418, 0.02827, 0.3193, 0.02144, 0.3193, 0.02144, 0.3193, 0.02144, 0.3193, 0.02144, 0.3418, 0.02827, 0.3418, 0.02827, 0.3193, 0.02144, 0.3193, 0.02144, 0.3418, 0.02827, 0.3418, 0.02827, 0.3418, 0.02827, 0.3418, 0.02827, 0.2032, 0.4854, 0.2266, 0.4877, 0.2266, 0.4877, 0.2032, 0.4854, 0.2266, 0.4877, 0.2266, 0.4877, 0.2032, 0.4854, 0.2032, 0.4854, 0.2266, 0.4877, 0.2266, 0.4877, 0.2266, 0.4877, 0.2266, 0.4877, 0.2032, 0.4854, 0.2032, 0.4854, 0.2266, 0.4877, 0.2266, 0.4877, 0.2032, 0.4854, 0.2032, 0.4854, 0.2032, 0.4854, 0.2032, 0.4854, 0.2266, 0.01231, 0.2032, 0.01461, 0.2032, 0.01461, 0.2266, 0.01231, 0.2032, 0.01461, 0.2032, 0.01461, 0.2266, 0.01231, 0.2266, 0.01231, 0.2032, 0.01461, 0.2032, 0.01461, 0.2032, 0.01461, 0.2032, 0.01461, 0.2266, 0.01231, 0.2266, 0.01231, 0.2032, 0.01461, 0.2032, 0.01461, 0.2266, 0.01231, 0.2266, 0.01231, 0.2266, 0.01231, 0.2266, 0.01231, 0.3833, 0.05045, 0.3626, 0.03936, 0.3626, 0.03936, 0.3833, 0.05045, 0.3626, 0.03936, 0.3626, 0.03936, 0.3833, 0.05045, 0.3833, 0.05045, 0.3626, 0.03936, 0.3626, 0.03936, 0.3626, 0.03936, 0.3626, 0.03936, 0.3833, 0.05045, 0.3833, 0.05045, 0.3626, 0.03936, 0.3626, 0.03936, 0.3833, 0.05045, 0.3833, 0.05045, 0.3833, 0.05045, 0.3833, 0.05045, 0.1582, 0.4717, 0.1807, 0.4786, 0.1807, 0.4786, 0.1582, 0.4717, 0.1807, 0.4786, 0.1807, 0.4786, 0.1582, 0.4717, 0.1582, 0.4717, 0.1807, 0.4786, 0.1807, 0.4786, 0.1807, 0.4786, 0.1807, 0.4786, 0.1582, 0.4717, 0.1582, 0.4717, 0.1807, 0.4786, 0.1807, 0.4786, 0.1582, 0.4717, 0.1582, 0.4717, 0.1582, 0.4717, 0.1582, 0.4717, 0.4197, 0.4197, 0.4346, 0.4015, 0.4346, 0.4015, 0.4197, 0.4197, 0.4346, 0.4015, 0.4346, 0.4015, 0.4197, 0.4197, 0.4197, 0.4197, 0.4346, 0.4015, 0.4346, 0.4015, 0.4346, 0.4015, 0.4346, 0.4015, 0.4197, 0.4197, 0.4197, 0.4197, 0.4346, 0.4015, 0.4346, 0.4015, 0.4197, 0.4197, 0.4197, 0.4197, 0.4197, 0.4197, 0.4197, 0.4197, 0.01231, 0.2734, 0.01461, 0.2968, 0.01461, 0.2968, 0.01231, 0.2734, 0.01461, 0.2968, 0.01461, 0.2968, 0.01231, 0.2734, 0.01231, 0.2734, 0.01461, 0.2968, 0.01461, 0.2968, 0.01461, 0.2968, 0.01461, 0.2968, 0.01231, 0.2734, 0.01231, 0.2734, 0.01461, 0.2968, 0.01461, 0.2968, 0.01231, 0.2734, 0.01231, 0.2734, 0.01231, 0.2734, 0.01231, 0.2734, 0.4877, 0.2734, 0.49, 0.25, 0.49, 0.25, 0.4877, 0.2734, 0.49, 0.25, 0.49, 0.25, 0.4877, 0.2734, 0.4877, 0.2734, 0.49, 0.25, 0.49, 0.25, 0.49, 0.25, 0.49, 0.25, 0.4877, 0.2734, 0.4877, 0.2734, 0.49, 0.25, 0.49, 0.25, 0.4877, 0.2734, 0.4877, 0.2734, 0.4877, 0.2734, 0.4877, 0.2734, 0.02827, 0.1582, 0.02144, 0.1807, 0.02144, 0.1807, 0.02827, 0.1582, 0.02144, 0.1807, 0.02144, 0.1807, 0.02827, 0.1582, 0.02827, 0.1582, 0.02144, 0.1807, 0.02144, 0.1807, 0.02144, 0.1807, 0.02144, 0.1807, 0.02827, 0.1582, 0.02827, 0.1582, 0.02144, 0.1807, 0.02144, 0.1807, 0.02827, 0.1582, 0.02827, 0.1582, 0.02827, 0.1582, 0.02827, 0.1582, 0.4496, 0.3833, 0.4606, 0.3626, 0.4606, 0.3626, 0.4496, 0.3833, 0.4606, 0.3626, 0.4606, 0.3626, 0.4496, 0.3833, 0.4496, 0.3833, 0.4606, 0.3626, 0.4606, 0.3626, 0.4606, 0.3626, 0.4606, 0.3626, 0.4496, 0.3833, 0.4496, 0.3833, 0.4606, 0.3626, 0.4606, 0.3626, 0.4496, 0.3833, 0.4496, 0.3833, 0.4496, 0.3833, 0.4496, 0.3833, 0.02144, 0.3193, 0.02827, 0.3418, 0.02827, 0.3418, 0.02144, 0.3193, 0.02827, 0.3418, 0.02827, 0.3418, 0.02144, 0.3193, 0.02144, 0.3193, 0.02827, 0.3418, 0.02827, 0.3418, 0.02827, 0.3418, 0.02827, 0.3418, 0.02144, 0.3193, 0.02144, 0.3193, 0.02827, 0.3418, 0.02827, 0.3418, 0.02144, 0.3193, 0.02144, 0.3193, 0.02144, 0.3193, 0.02144, 0.3193, 0.4877, 0.2266, 0.4854, 0.2032, 0.4854, 0.2032, 0.4877, 0.2266, 0.4854, 0.2032, 0.4854, 0.2032, 0.4877, 0.2266, 0.4877, 0.2266, 0.4854, 0.2032, 0.4854, 0.2032, 0.4854, 0.2032, 0.4854, 0.2032, 0.4877, 0.2266, 0.4877, 0.2266, 0.4854, 0.2032, 0.4854, 0.2032, 0.4877, 0.2266, 0.4877, 0.2266, 0.4877, 0.2266, 0.4877, 0.2266, 0.01461, 0.2032, 0.01231, 0.2266, 0.01231, 0.2266, 0.01461, 0.2032, 0.01231, 0.2266, 0.01231, 0.2266, 0.01461, 0.2032, 0.01461, 0.2032, 0.01231, 0.2266, 0.01231, 0.2266, 0.01231, 0.2266, 0.01231, 0.2266, 0.01461, 0.2032, 0.01461, 0.2032, 0.01231, 0.2266, 0.01231, 0.2266, 0.01461, 0.2032, 0.01461, 0.2032, 0.01461, 0.2032, 0.01461, 0.2032, 0.4717, 0.3418, 0.4786, 0.3193, 0.4786, 0.3193, 0.4717, 0.3418, 0.4786, 0.3193, 0.4786, 0.3193, 0.4717, 0.3418, 0.4717, 0.3418, 0.4786, 0.3193, 0.4786, 0.3193, 0.4786, 0.3193, 0.4786, 0.3193, 0.4717, 0.3418, 0.4717, 0.3418, 0.4786, 0.3193, 0.4786, 0.3193, 0.4717, 0.3418, 0.4717, 0.3418, 0.4717, 0.3418, 0.4717, 0.3418, 0.03936, 0.3626, 0.05045, 0.3833, 0.05045, 0.3833, 0.03936, 0.3626, 0.05045, 0.3833, 0.05045, 0.3833, 0.03936, 0.3626, 0.03936, 0.3626, 0.05045, 0.3833, 0.05045, 0.3833, 0.05045, 0.3833, 0.05045, 0.3833, 0.03936, 0.3626, 0.03936, 0.3626, 0.05045, 0.3833, 0.05045, 0.3833, 0.03936, 0.3626, 0.03936, 0.3626, 0.03936, 0.3626, 0.03936, 0.3626, 0.4786, 0.1807, 0.4717, 0.1582, 0.4717, 0.1582, 0.4786, 0.1807, 0.4717, 0.1582, 0.4717, 0.1582, 0.4786, 0.1807, 0.4786, 0.1807, 0.4717, 0.1582, 0.4717, 0.1582, 0.4717, 0.1582, 0.4717, 0.1582, 0.4786, 0.1807, 0.4786, 0.1807, 0.4717, 0.1582, 0.4717, 0.1582, 0.4786, 0.1807, 0.4786, 0.1807, 0.4786, 0.1807, 0.4786, 0.1807, 0.01, 0.25, 0.01231, 0.2734, 0.01231, 0.2734, 0.01, 0.25, 0.01231, 0.2734, 0.01231, 0.2734, 0.01, 0.25, 0.01, 0.25, 0.01231, 0.2734, 0.01231, 0.2734, 0.01231, 0.2734, 0.01231, 0.2734, 0.01, 0.25, 0.01, 0.25, 0.01231, 0.2734, 0.01231, 0.2734, 0.01, 0.25, 0.01, 0.25, 0.01, 0.25, 0.01, 0.25, 0.4854, 0.2968, 0.4877, 0.2734, 0.4877, 0.2734, 0.4854, 0.2968, 0.4877, 0.2734, 0.4877, 0.2734, 0.4854, 0.2968, 0.4854, 0.2968, 0.4877, 0.2734, 0.4877, 0.2734, 0.4877, 0.2734, 0.4877, 0.2734, 0.4854, 0.2968, 0.4854, 0.2968, 0.4877, 0.2734, 0.4877, 0.2734, 0.4854, 0.2968, 0.4854, 0.2968, 0.4854, 0.2968, 0.4854, 0.2968, 0.06537, 0.4015, 0.08029, 0.4197, 0.08029, 0.4197, 0.06537, 0.4015, 0.08029, 0.4197, 0.08029, 0.4197, 0.06537, 0.4015, 0.06537, 0.4015, 0.08029, 0.4197, 0.08029, 0.4197, 0.08029, 0.4197, 0.08029, 0.4197, 0.06537, 0.4015, 0.06537, 0.4015, 0.08029, 0.4197, 0.08029, 0.4197, 0.06537, 0.4015, 0.06537, 0.4015, 0.06537, 0.4015, 0.06537, 0.4015, 0.4606, 0.1374, 0.4496, 0.1167, 0.4496, 0.1167, 0.4606, 0.1374, 0.4496, 0.1167, 0.4496, 0.1167, 0.4606, 0.1374, 0.4606, 0.1374, 0.4496, 0.1167, 0.4496, 0.1167, 0.4496, 0.1167, 0.4496, 0.1167, 0.4606, 0.1374, 0.4606, 0.1374, 0.4496, 0.1167, 0.4496, 0.1167, 0.4606, 0.1374, 0.4606, 0.1374, 0.4606, 0.1374, 0.4606, 0.1374, 0.01461, 0.2968, 0.02144, 0.3193, 0.02144, 0.3193, 0.01461, 0.2968, 0.02144, 0.3193, 0.02144, 0.3193, 0.01461, 0.2968, 0.01461, 0.2968, 0.02144, 0.3193, 0.02144, 0.3193, 0.02144, 0.3193, 0.02144, 0.3193, 0.01461, 0.2968, 0.01461, 0.2968, 0.02144, 0.3193, 0.02144, 0.3193, 0.01461, 0.2968, 0.01461, 0.2968, 0.01461, 0.2968, 0.01461, 0.2968, 0.49, 0.25, 0.4877, 0.2266, 0.4877, 0.2266, 0.49, 0.25, 0.4877, 0.2266, 0.4877, 0.2266, 0.49, 0.25, 0.49, 0.25, 0.4877, 0.2266, 0.4877, 0.2266, 0.4877, 0.2266, 0.4877, 0.2266, 0.49, 0.25, 0.49, 0.25, 0.4877, 0.2266, 0.4877, 0.2266, 0.49, 0.25, 0.49, 0.25, 0.49, 0.25, 0.49, 0.25, 0.09848, 0.4346, 0.1167, 0.4496, 0.1167, 0.4496, 0.09848, 0.4346, 0.1167, 0.4496, 0.1167, 0.4496, 0.09848, 0.4346, 0.09848, 0.4346, 0.1167, 0.4496, 0.1167, 0.4496, 0.1167, 0.4496, 0.1167, 0.4496, 0.09848, 0.4346, 0.09848, 0.4346, 0.1167, 0.4496, 0.1167, 0.4496, 0.09848, 0.4346, 0.09848, 0.4346, 0.09848, 0.4346, 0.09848, 0.4346, 0.4346, 0.09848, 0.4197, 0.08029, 0.4197, 0.08029, 0.4346, 0.09848, 0.4197, 0.08029, 0.4197, 0.08029, 0.4346, 0.09848, 0.4346, 0.09848, 0.4197, 0.08029, 0.4197, 0.08029, 0.4197, 0.08029, 0.4197, 0.08029, 0.4346, 0.09848, 0.4346, 0.09848, 0.4197, 0.08029, 0.4197, 0.08029, 0.4346, 0.09848, 0.4346, 0.09848, 0.4346, 0.09848, 0.4346, 0.09848, 0.02827, 0.3418, 0.03936, 0.3626, 0.03936, 0.3626, 0.02827, 0.3418, 0.03936, 0.3626, 0.03936, 0.3626, 0.02827, 0.3418, 0.02827, 0.3418, 0.03936, 0.3626, 0.03936, 0.3626, 0.03936, 0.3626, 0.03936, 0.3626, 0.02827, 0.3418, 0.02827, 0.3418, 0.03936, 0.3626, 0.03936, 0.3626, 0.02827, 0.3418, 0.02827, 0.3418, 0.02827, 0.3418, 0.02827, 0.3418, 0.4854, 0.2032, 0.4786, 0.1807, 0.4786, 0.1807, 0.4854, 0.2032, 0.4786, 0.1807, 0.4786, 0.1807, 0.4854, 0.2032, 0.4854, 0.2032, 0.4786, 0.1807, 0.4786, 0.1807, 0.4786, 0.1807, 0.4786, 0.1807, 0.4854, 0.2032, 0.4854, 0.2032, 0.4786, 0.1807, 0.4786, 0.1807, 0.4854, 0.2032, 0.4854, 0.2032, 0.4854, 0.2032, 0.4854, 0.2032, 0.1374, 0.4606, 0.1582, 0.4717, 0.1582, 0.4717, 0.1374, 0.4606, 0.1582, 0.4717, 0.1582, 0.4717, 0.1374, 0.4606, 0.1374, 0.4606, 0.1582, 0.4717, 0.1582, 0.4717, 0.1582, 0.4717, 0.1582, 0.4717, 0.1374, 0.4606, 0.1374, 0.4606, 0.1582, 0.4717, 0.1582, 0.4717, 0.1374, 0.4606, 0.1374, 0.4606, 0.1374, 0.4606, 0.1374, 0.4606, 0.4015, 0.06537, 0.3833, 0.05045, 0.3833, 0.05045, 0.4015, 0.06537, 0.3833, 0.05045, 0.3833, 0.05045, 0.4015, 0.06537, 0.4015, 0.06537, 0.3833, 0.05045, 0.3833, 0.05045, 0.3833, 0.05045, 0.3833, 0.05045, 0.4015, 0.06537, 0.4015, 0.06537, 0.3833, 0.05045, 0.3833, 0.05045, 0.4015, 0.06537, 0.4015, 0.06537, 0.4015, 0.06537, 0.4015, 0.06537, 0.05045, 0.3833, 0.06537, 0.4015, 0.06537, 0.4015, 0.05045, 0.3833, 0.06537, 0.4015, 0.06537, 0.4015, 0.05045, 0.3833, 0.05045, 0.3833, 0.06537, 0.4015, 0.06537, 0.4015, 0.06537, 0.4015, 0.06537, 0.4015, 0.05045, 0.3833, 0.05045, 0.3833, 0.06537, 0.4015, 0.06537, 0.4015, 0.05045, 0.3833, 0.05045, 0.3833, 0.05045, 0.3833, 0.05045, 0.3833, 0.4717, 0.1582, 0.4606, 0.1374, 0.4606, 0.1374, 0.4717, 0.1582, 0.4606, 0.1374, 0.4606, 0.1374, 0.4717, 0.1582, 0.4717, 0.1582, 0.4606, 0.1374, 0.4606, 0.1374, 0.4606, 0.1374, 0.4606, 0.1374, 0.4717, 0.1582, 0.4717, 0.1582, 0.4606, 0.1374, 0.4606, 0.1374, 0.4717, 0.1582, 0.4717, 0.1582, 0.4717, 0.1582, 0.4717, 0.1582, 0.1807, 0.4786, 0.2032, 0.4854, 0.2032, 0.4854, 0.1807, 0.4786, 0.2032, 0.4854, 0.2032, 0.4854, 0.1807, 0.4786, 0.1807, 0.4786, 0.2032, 0.4854, 0.2032, 0.4854, 0.2032, 0.4854, 0.2032, 0.4854, 0.1807, 0.4786, 0.1807, 0.4786, 0.2032, 0.4854, 0.2032, 0.4854, 0.1807, 0.4786, 0.1807, 0.4786, 0.1807, 0.4786, 0.1807, 0.4786, 0.3626, 0.03936, 0.3418, 0.02827, 0.3418, 0.02827, 0.3626, 0.03936, 0.3418, 0.02827, 0.3418, 0.02827, 0.3626, 0.03936, 0.3626, 0.03936, 0.3418, 0.02827, 0.3418, 0.02827, 0.3418, 0.02827, 0.3418, 0.02827, 0.3626, 0.03936, 0.3626, 0.03936, 0.3418, 0.02827, 0.3418, 0.02827, 0.3626, 0.03936, 0.3626, 0.03936, 0.3626, 0.03936, 0.3626, 0.03936, 0.08029, 0.4197, 0.09848, 0.4346, 0.09848, 0.4346, 0.08029, 0.4197, 0.09848, 0.4346, 0.09848, 0.4346, 0.08029, 0.4197, 0.08029, 0.4197, 0.09848, 0.4346, 0.09848, 0.4346, 0.09848, 0.4346, 0.09848, 0.4346, 0.08029, 0.4197, 0.08029, 0.4197, 0.09848, 0.4346, 0.09848, 0.4346, 0.08029, 0.4197, 0.08029, 0.4197, 0.08029, 0.4197, 0.08029, 0.4197, 0.4496, 0.1167, 0.4346, 0.09848, 0.4346, 0.09848, 0.4496, 0.1167, 0.4346, 0.09848, 0.4346, 0.09848, 0.4496, 0.1167, 0.4496, 0.1167, 0.4346, 0.09848, 0.4346, 0.09848, 0.4346, 0.09848, 0.4346, 0.09848, 0.4496, 0.1167, 0.4496, 0.1167, 0.4346, 0.09848, 0.4346, 0.09848, 0.4496, 0.1167, 0.4496, 0.1167, 0.4496, 0.1167, 0.4496, 0.1167, 0.2266, 0.4877, 0.25, 0.49, 0.25, 0.49, 0.2266, 0.4877, 0.25, 0.49, 0.25, 0.49, 0.2266, 0.4877, 0.2266, 0.4877, 0.25, 0.49, 0.25, 0.49, 0.25, 0.49, 0.25, 0.49, 0.2266, 0.4877, 0.2266, 0.4877, 0.25, 0.49, 0.25, 0.49, 0.2266, 0.4877, 0.2266, 0.4877, 0.2266, 0.4877, 0.2266, 0.4877, 0.3193, 0.02144, 0.2968, 0.01461, 0.2968, 0.01461, 0.3193, 0.02144, 0.2968, 0.01461, 0.2968, 0.01461, 0.3193, 0.02144, 0.3193, 0.02144, 0.2968, 0.01461, 0.2968, 0.01461, 0.2968, 0.01461, 0.2968, 0.01461, 0.3193, 0.02144, 0.3193, 0.02144, 0.2968, 0.01461, 0.2968, 0.01461, 0.3193, 0.02144, 0.3193, 0.02144, 0.3193, 0.02144, 0.3193, 0.02144, 0.1167, 0.4496, 0.1374, 0.4606, 0.1374, 0.4606, 0.1167, 0.4496, 0.1374, 0.4606, 0.1374, 0.4606, 0.1167, 0.4496, 0.1167, 0.4496, 0.1374, 0.4606, 0.1374, 0.4606, 0.1374, 0.4606, 0.1374, 0.4606, 0.1167, 0.4496, 0.1167, 0.4496, 0.1374, 0.4606, 0.1374, 0.4606, 0.1167, 0.4496, 0.1167, 0.4496, 0.1167, 0.4496, 0.1167, 0.4496, 0.4197, 0.08029, 0.4015, 0.06537, 0.4015, 0.06537, 0.4197, 0.08029, 0.4015, 0.06537, 0.4015, 0.06537, 0.4197, 0.08029, 0.4197, 0.08029, 0.4015, 0.06537, 0.4015, 0.06537, 0.4015, 0.06537, 0.4015, 0.06537, 0.4197, 0.08029, 0.4197, 0.08029, 0.4015, 0.06537, 0.4015, 0.06537, 0.4197, 0.08029, 0.4197, 0.08029, 0.4197, 0.08029, 0.4197, 0.08029, 0.2734, 0.01231, 0.25, 0.01, 0.25, 0.01, 0.2734, 0.01231, 0.25, 0.01, 0.25, 0.01, 0.2734, 0.01231, 0.2734, 0.01231, 0.25, 0.01, 0.25, 0.01, 0.25, 0.01, 0.25, 0.01, 0.2734, 0.01231, 0.2734, 0.01231, 0.25, 0.01, 0.25, 0.01, 0.2734, 0.01231, 0.2734, 0.01231, 0.2734, 0.01231, 0.2734, 0.01231, 0.2968, 0.4854, 0.2968, 0.4854, 0.3193, 0.4786, 0.3193, 0.4786, 0.2968, 0.4854, 0.2734, 0.4877, 0.25, 0.49, 0.2266, 0.4877, 0.2032, 0.4854, 0.1807, 0.4786, 0.1582, 0.4717, 0.1374, 0.4606, 0.1167, 0.4496, 0.09848, 0.4346, 0.08029, 0.4197, 0.06537, 0.4015, 0.05045, 0.3833, 0.03936, 0.3626, 0.02827, 0.3418, 0.02144, 0.3193, 0.01461, 0.2968, 0.01231, 0.2734, 0.01, 0.25, 0.01231, 0.2266, 0.01461, 0.2032, 0.02144, 0.1807, 0.02827, 0.1582, 0.03936, 0.1374, 0.05045, 0.1167, 0.06537, 0.09848, 0.08029, 0.08029, 0.09848, 0.06537, 0.1167, 0.05045, 0.1374, 0.03936, 0.1582, 0.02827, 0.1807, 0.02144, 0.2032, 0.01461, 0.2266, 0.01231, 0.25, 0.01, 0.2734, 0.01231, 0.2968, 0.01461, 0.3193, 0.02144, 0.3418, 0.02827, 0.3626, 0.03936, 0.3833, 0.05045, 0.4015, 0.06537, 0.4197, 0.08029, 0.4346, 0.09848, 0.4496, 0.1167, 0.4606, 0.1374, 0.4717, 0.1582, 0.4786, 0.1807, 0.4854, 0.2032, 0.4877, 0.2266, 0.49, 0.25, 0.4877, 0.2734, 0.4854, 0.2968, 0.4786, 0.3193, 0.4717, 0.3418, 0.4606, 0.3626, 0.4496, 0.3833, 0.4346, 0.4015, 0.4197, 0.4197, 0.4015, 0.4346, 0.3833, 0.4496, 0.3626, 0.4606, 0.3418, 0.4717, 0.3193, 0.4786, 0.06537, 0.09848, 0.08029, 0.08029, 0.08029, 0.08029, 0.06537, 0.09848, 0.4854, 0.2968, 0.4786, 0.3193, 0.4786, 0.3193, 0.4854, 0.2968, 0.08029, 0.08029, 0.09848, 0.06537, 0.09848, 0.06537, 0.08029, 0.08029, 0.2968, 0.4854, 0.2734, 0.4877, 0.2734, 0.4877, 0.2968, 0.4854, 0.4786, 0.3193, 0.4717, 0.3418, 0.4717, 0.3418, 0.4786, 0.3193, 0.09848, 0.06537, 0.1167, 0.05045, 0.1167, 0.05045, 0.09848, 0.06537, 0.2734, 0.4877, 0.25, 0.49, 0.25, 0.49, 0.2734, 0.4877, 0.4717, 0.3418, 0.4606, 0.3626, 0.4606, 0.3626, 0.4717, 0.3418, 0.1167, 0.05045, 0.1374, 0.03936, 0.1374, 0.03936, 0.1167, 0.05045, 0.25, 0.49, 0.2266, 0.4877, 0.2266, 0.4877, 0.25, 0.49, 0.4606, 0.3626, 0.4496, 0.3833, 0.4496, 0.3833, 0.4606, 0.3626, 0.1374, 0.03936, 0.1582, 0.02827, 0.1582, 0.02827, 0.1374, 0.03936, 0.2266, 0.4877, 0.2032, 0.4854, 0.2032, 0.4854, 0.2266, 0.4877, 0.4496, 0.3833, 0.4346, 0.4015, 0.4346, 0.4015, 0.4496, 0.3833, 0.1582, 0.02827, 0.1807, 0.02144, 0.1807, 0.02144, 0.1582, 0.02827, 0.2032, 0.4854, 0.1807, 0.4786, 0.1807, 0.4786, 0.2032, 0.4854, 0.4346, 0.4015, 0.4197, 0.4197, 0.4197, 0.4197, 0.4346, 0.4015, 0.1807, 0.02144, 0.2032, 0.01461, 0.2032, 0.01461, 0.1807, 0.02144, 0.1807, 0.4786, 0.1582, 0.4717, 0.1582, 0.4717, 0.1807, 0.4786, 0.4197, 0.4197, 0.4015, 0.4346, 0.4015, 0.4346, 0.4197, 0.4197, 0.2032, 0.01461, 0.2266, 0.01231, 0.2266, 0.01231, 0.2032, 0.01461, 0.1582, 0.4717, 0.1374, 0.4606, 0.1374, 0.4606, 0.1582, 0.4717, 0.4015, 0.4346, 0.3833, 0.4496, 0.3833, 0.4496, 0.4015, 0.4346, 0.2266, 0.01231, 0.25, 0.01, 0.25, 0.01, 0.2266, 0.01231, 0.1374, 0.4606, 0.1167, 0.4496, 0.1167, 0.4496, 0.1374, 0.4606, 0.3833, 0.4496, 0.3626, 0.4606, 0.3626, 0.4606, 0.3833, 0.4496, 0.25, 0.01, 0.2734, 0.01231, 0.2734, 0.01231, 0.25, 0.01, 0.1167, 0.4496, 0.09848, 0.4346, 0.09848, 0.4346, 0.1167, 0.4496, 0.3626, 0.4606, 0.3418, 0.4717, 0.3418, 0.4717, 0.3626, 0.4606, 0.2734, 0.01231, 0.2968, 0.01461, 0.2968, 0.01461, 0.2734, 0.01231, 0.09848, 0.4346, 0.08029, 0.4197, 0.08029, 0.4197, 0.09848, 0.4346, 0.3418, 0.4717, 0.3193, 0.4786, 0.3193, 0.4786, 0.3418, 0.4717, 0.2968, 0.01461, 0.3193, 0.02144, 0.3193, 0.02144, 0.2968, 0.01461, 0.08029, 0.4197, 0.06537, 0.4015, 0.06537, 0.4015, 0.08029, 0.4197, 0.3193, 0.4786, 0.2968, 0.4854, 0.2968, 0.4854, 0.3193, 0.4786, 0.3193, 0.02144, 0.3418, 0.02827, 0.3418, 0.02827, 0.3193, 0.02144, 0.06537, 0.4015, 0.05045, 0.3833, 0.05045, 0.3833, 0.06537, 0.4015, 0.3418, 0.02827, 0.3626, 0.03936, 0.3626, 0.03936, 0.3418, 0.02827, 0.05045, 0.3833, 0.03936, 0.3626, 0.03936, 0.3626, 0.05045, 0.3833, 0.3626, 0.03936, 0.3833, 0.05045, 0.3833, 0.05045, 0.3626, 0.03936, 0.03936, 0.3626, 0.02827, 0.3418, 0.02827, 0.3418, 0.03936, 0.3626, 0.3833, 0.05045, 0.4015, 0.06537, 0.4015, 0.06537, 0.3833, 0.05045, 0.02827, 0.3418, 0.02144, 0.3193, 0.02144, 0.3193, 0.02827, 0.3418, 0.4015, 0.06537, 0.4197, 0.08029, 0.4197, 0.08029, 0.4015, 0.06537, 0.02144, 0.3193, 0.01461, 0.2968, 0.01461, 0.2968, 0.02144, 0.3193, 0.4197, 0.08029, 0.4346, 0.09848, 0.4346, 0.09848, 0.4197, 0.08029, 0.01461, 0.2968, 0.01231, 0.2734, 0.01231, 0.2734, 0.01461, 0.2968, 0.4346, 0.09848, 0.4496, 0.1167, 0.4496, 0.1167, 0.4346, 0.09848, 0.01231, 0.2734, 0.01, 0.25, 0.01, 0.25, 0.01231, 0.2734, 0.4496, 0.1167, 0.4606, 0.1374, 0.4606, 0.1374, 0.4496, 0.1167, 0.01, 0.25, 0.01231, 0.2266, 0.01231, 0.2266, 0.01, 0.25, 0.4606, 0.1374, 0.4717, 0.1582, 0.4717, 0.1582, 0.4606, 0.1374, 0.01231, 0.2266, 0.01461, 0.2032, 0.01461, 0.2032, 0.01231, 0.2266, 0.4717, 0.1582, 0.4786, 0.1807, 0.4786, 0.1807, 0.4717, 0.1582, 0.01461, 0.2032, 0.02144, 0.1807, 0.02144, 0.1807, 0.01461, 0.2032, 0.4786, 0.1807, 0.4854, 0.2032, 0.4854, 0.2032, 0.4786, 0.1807, 0.02144, 0.1807, 0.02827, 0.1582, 0.02827, 0.1582, 0.02144, 0.1807, 0.4854, 0.2032, 0.4877, 0.2266, 0.4877, 0.2266, 0.4854, 0.2032, 0.02827, 0.1582, 0.03936, 0.1374, 0.03936, 0.1374, 0.02827, 0.1582, 0.4877, 0.2266, 0.49, 0.25, 0.49, 0.25, 0.4877, 0.2266, 0.03936, 0.1374, 0.05045, 0.1167, 0.05045, 0.1167, 0.03936, 0.1374, 0.49, 0.25, 0.4877, 0.2734, 0.4877, 0.2734, 0.49, 0.25, 0.05045, 0.1167, 0.06537, 0.09848, 0.06537, 0.09848, 0.05045, 0.1167])
me_cylinder.materials.append(mat_material_001)
me_cylinder.update()
me_cylinder_001 = bpy.data.meshes.new('Cylinder.001')
me_cylinder_001.from_pydata([(0.0, 1.0, -1.0), (0.0, 1.0, 1.0), (0.1951, 0.9808, -1.0), (0.1951, 0.9808, 1.0), (0.3827, 0.9239, -1.0), (0.3827, 0.9239, 1.0), (0.5556, 0.8315, -1.0), (0.5556, 0.8315, 1.0), (0.7071, 0.7071, -1.0), (0.7071, 0.7071, 1.0), (0.8315, 0.5556, -1.0), (0.8315, 0.5556, 1.0), (0.9239, 0.3827, -1.0), (0.9239, 0.3827, 1.0), (0.9808, 0.1951, -1.0), (0.9808, 0.1951, 1.0), (1.0, 0.0, -1.0), (1.0, 0.0, 1.0), (0.9808, -0.1951, -1.0), (0.9808, -0.1951, 1.0), (0.9239, -0.3827, -1.0), (0.9239, -0.3827, 1.0), (0.8315, -0.5556, -1.0), (0.8315, -0.5556, 1.0), (0.7071, -0.7071, -1.0), (0.7071, -0.7071, 1.0), (0.5556, -0.8315, -1.0), (0.5556, -0.8315, 1.0), (0.3827, -0.9239, -1.0), (0.3827, -0.9239, 1.0), (0.1951, -0.9808, -1.0), (0.1951, -0.9808, 1.0), (0.0, -1.0, -1.0), (0.0, -1.0, 1.0), (-0.1951, -0.9808, -1.0), (-0.1951, -0.9808, 1.0), (-0.3827, -0.9239, -1.0), (-0.3827, -0.9239, 1.0), (-0.5556, -0.8315, -1.0), (-0.5556, -0.8315, 1.0), (-0.7071, -0.7071, -1.0), (-0.7071, -0.7071, 1.0), (-0.8315, -0.5556, -1.0), (-0.8315, -0.5556, 1.0), (-0.9239, -0.3827, -1.0), (-0.9239, -0.3827, 1.0), (-0.9808, -0.1951, -1.0), (-0.9808, -0.1951, 1.0), (-1.0, 0.0, -1.0), (-1.0, 0.0, 1.0), (-0.9808, 0.1951, -1.0), (-0.9808, 0.1951, 1.0), (-0.9239, 0.3827, -1.0), (-0.9239, 0.3827, 1.0), (-0.8315, 0.5556, -1.0), (-0.8315, 0.5556, 1.0), (-0.7071, 0.7071, -1.0), (-0.7071, 0.7071, 1.0), (-0.5556, 0.8315, -1.0), (-0.5556, 0.8315, 1.0), (-0.3827, 0.9239, -1.0), (-0.3827, 0.9239, 1.0), (-0.1951, 0.9808, -1.0), (-0.1951, 0.9808, 1.0)], [], [(0, 1, 3, 2), (2, 3, 5, 4), (4, 5, 7, 6), (6, 7, 9, 8), (8, 9, 11, 10), (10, 11, 13, 12), (12, 13, 15, 14), (14, 15, 17, 16), (16, 17, 19, 18), (18, 19, 21, 20), (20, 21, 23, 22), (22, 23, 25, 24), (24, 25, 27, 26), (26, 27, 29, 28), (28, 29, 31, 30), (30, 31, 33, 32), (32, 33, 35, 34), (34, 35, 37, 36), (36, 37, 39, 38), (38, 39, 41, 40), (40, 41, 43, 42), (42, 43, 45, 44), (44, 45, 47, 46), (46, 47, 49, 48), (48, 49, 51, 50), (50, 51, 53, 52), (52, 53, 55, 54), (54, 55, 57, 56), (56, 57, 59, 58), (58, 59, 61, 60), (3, 1, 63, 61, 59, 57, 55, 53, 51, 49, 47, 45, 43, 41, 39, 37, 35, 33, 31, 29, 27, 25, 23, 21, 19, 17, 15, 13, 11, 9, 7, 5), (60, 61, 63, 62), (62, 63, 1, 0), (0, 2, 4, 6, 8, 10, 12, 14, 16, 18, 20, 22, 24, 26, 28, 30, 32, 34, 36, 38, 40, 42, 44, 46, 48, 50, 52, 54, 56, 58, 60, 62)])
_uv = me_cylinder_001.uv_layers.new(name='UVMap')
_uv.uv.foreach_set('vector', [1.0, 0.5, 1.0, 1.0, 0.9688, 1.0, 0.9688, 0.5, 0.9688, 0.5, 0.9688, 1.0, 0.9375, 1.0, 0.9375, 0.5, 0.9375, 0.5, 0.9375, 1.0, 0.9062, 1.0, 0.9062, 0.5, 0.9062, 0.5, 0.9062, 1.0, 0.875, 1.0, 0.875, 0.5, 0.875, 0.5, 0.875, 1.0, 0.8438, 1.0, 0.8438, 0.5, 0.8438, 0.5, 0.8438, 1.0, 0.8125, 1.0, 0.8125, 0.5, 0.8125, 0.5, 0.8125, 1.0, 0.7812, 1.0, 0.7812, 0.5, 0.7812, 0.5, 0.7812, 1.0, 0.75, 1.0, 0.75, 0.5, 0.75, 0.5, 0.75, 1.0, 0.7188, 1.0, 0.7188, 0.5, 0.7188, 0.5, 0.7188, 1.0, 0.6875, 1.0, 0.6875, 0.5, 0.6875, 0.5, 0.6875, 1.0, 0.6562, 1.0, 0.6562, 0.5, 0.6562, 0.5, 0.6562, 1.0, 0.625, 1.0, 0.625, 0.5, 0.625, 0.5, 0.625, 1.0, 0.5938, 1.0, 0.5938, 0.5, 0.5938, 0.5, 0.5938, 1.0, 0.5625, 1.0, 0.5625, 0.5, 0.5625, 0.5, 0.5625, 1.0, 0.5312, 1.0, 0.5312, 0.5, 0.5312, 0.5, 0.5312, 1.0, 0.5, 1.0, 0.5, 0.5, 0.5, 0.5, 0.5, 1.0, 0.4688, 1.0, 0.4688, 0.5, 0.4688, 0.5, 0.4688, 1.0, 0.4375, 1.0, 0.4375, 0.5, 0.4375, 0.5, 0.4375, 1.0, 0.4062, 1.0, 0.4062, 0.5, 0.4062, 0.5, 0.4062, 1.0, 0.375, 1.0, 0.375, 0.5, 0.375, 0.5, 0.375, 1.0, 0.3438, 1.0, 0.3438, 0.5, 0.3438, 0.5, 0.3438, 1.0, 0.3125, 1.0, 0.3125, 0.5, 0.3125, 0.5, 0.3125, 1.0, 0.2812, 1.0, 0.2812, 0.5, 0.2812, 0.5, 0.2812, 1.0, 0.25, 1.0, 0.25, 0.5, 0.25, 0.5, 0.25, 1.0, 0.2188, 1.0, 0.2188, 0.5, 0.2188, 0.5, 0.2188, 1.0, 0.1875, 1.0, 0.1875, 0.5, 0.1875, 0.5, 0.1875, 1.0, 0.1562, 1.0, 0.1562, 0.5, 0.1562, 0.5, 0.1562, 1.0, 0.125, 1.0, 0.125, 0.5, 0.125, 0.5, 0.125, 1.0, 0.09375, 1.0, 0.09375, 0.5, 0.09375, 0.5, 0.09375, 1.0, 0.0625, 1.0, 0.0625, 0.5, 0.2968, 0.4854, 0.25, 0.49, 0.2032, 0.4854, 0.1582, 0.4717, 0.1167, 0.4496, 0.08029, 0.4197, 0.05045, 0.3833, 0.02827, 0.3418, 0.01461, 0.2968, 0.01, 0.25, 0.01461, 0.2032, 0.02827, 0.1582, 0.05045, 0.1167, 0.08029, 0.08029, 0.1167, 0.05045, 0.1582, 0.02827, 0.2032, 0.01461, 0.25, 0.01, 0.2968, 0.01461, 0.3418, 0.02827, 0.3833, 0.05045, 0.4197, 0.08029, 0.4496, 0.1167, 0.4717, 0.1582, 0.4854, 0.2032, 0.49, 0.25, 0.4854, 0.2968, 0.4717, 0.3418, 0.4496, 0.3833, 0.4197, 0.4197, 0.3833, 0.4496, 0.3418, 0.4717, 0.0625, 0.5, 0.0625, 1.0, 0.03125, 1.0, 0.03125, 0.5, 0.03125, 0.5, 0.03125, 1.0, 0.0, 1.0, 0.0, 0.5, 0.75, 0.49, 0.7968, 0.4854, 0.8418, 0.4717, 0.8833, 0.4496, 0.9197, 0.4197, 0.9496, 0.3833, 0.9717, 0.3418, 0.9854, 0.2968, 0.99, 0.25, 0.9854, 0.2032, 0.9717, 0.1582, 0.9496, 0.1167, 0.9197, 0.08029, 0.8833, 0.05045, 0.8418, 0.02827, 0.7968, 0.01461, 0.75, 0.01, 0.7032, 0.01461, 0.6582, 0.02827, 0.6167, 0.05045, 0.5803, 0.08029, 0.5504, 0.1167, 0.5283, 0.1582, 0.5146, 0.2032, 0.51, 0.25, 0.5146, 0.2968, 0.5283, 0.3418, 0.5504, 0.3833, 0.5803, 0.4197, 0.6167, 0.4496, 0.6582, 0.4717, 0.7032, 0.4854])
me_cylinder_001.update()

# ---- objects
ob_light = bpy.data.objects.new('Light', light_light)
ob_camera = bpy.data.objects.new('Camera', cam_camera)
ob_cylinder = bpy.data.objects.new('Cylinder', me_cylinder)
ob_cylinder_001 = bpy.data.objects.new('Cylinder.001', me_cylinder_001)

# ---- transforms, parenting, visibility, modifiers, constraints
ob_light.location = (4.076, 1.005, 5.904)
ob_light.rotation_euler = (0.6503, 0.05522, 1.866)
ob_light.lock_rotations_4d = False
ob_light.empty_display_type = 'ARROWS'
ob_light.color = (0.0, 0.0, 0.0, 0.0)
ob_light.lineart.crease_threshold = 0.0
ob_camera.location = (7.359, -6.926, 4.958)
ob_camera.rotation_euler = (1.109, 0.0, 0.8149)
ob_camera.lock_rotations_4d = False
ob_camera.empty_display_type = 'ARROWS'
ob_camera.color = (0.0, 0.0, 0.0, 0.0)
ob_camera.display_type = 'WIRE'
ob_camera.lineart.crease_threshold = 0.0
ob_cylinder.location = (0.0, 0.0, 0.0)
ob_cylinder.scale = (0.536, 0.5221, 0.1658)
ob_cylinder_001.location = (-0.2242, 0.4609, 0.2982)
ob_cylinder_001.rotation_euler = (-0.6068, -0.04269, 0.02962)
ob_cylinder_001.scale = (-0.03169, -0.01678, 0.4718)

# ---- collection membership
col_collection.objects.link(ob_light)
col_collection.objects.link(ob_camera)
col_collection.objects.link(ob_cylinder)
col_collection.objects.link(ob_cylinder_001)

# ---- scene / render settings (as saved in the file)
scene.camera = ob_camera
scene.frame_start = 1; scene.frame_end = 250; scene.frame_set(1)
scene.render.engine = 'BLENDER_EEVEE_NEXT'
bpy.context.view_layer.update()
